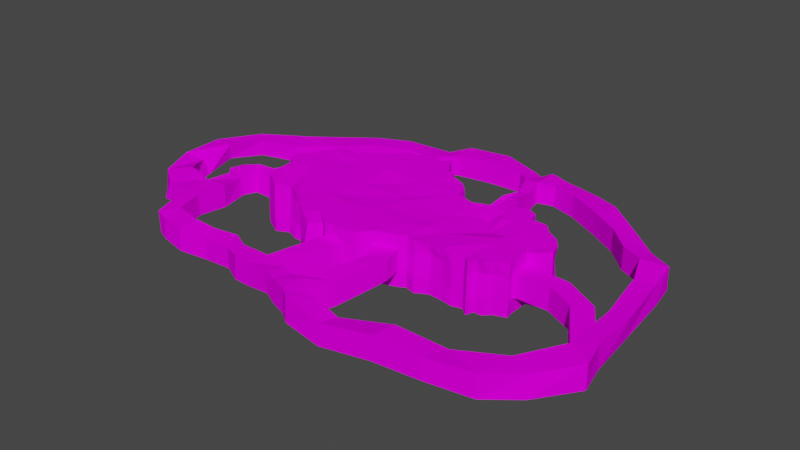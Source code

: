 # Source: cave.blend  (saved by Blender 2.91.10; exported with 4.5.12 LTS)
import bpy
from mathutils import Matrix  # noqa: F401  (used for matrix-valued properties, if any)

bpy.ops.wm.read_factory_settings(use_empty=True)
scene = bpy.context.scene
scene.name = 'Scene'

# ---- collections
col_collection = bpy.data.collections.new('Collection'); scene.collection.children.link(col_collection)

# ---- images (referenced by path relative to the original .blend; pixels are not part of the script)
import os
ASSET_DIR = os.environ.get("B2B_ASSET_DIR", "")  # directory of the original .blend (textures are referenced by path, not embedded)
HERE = os.path.dirname(os.path.abspath(__file__))  # packed textures are extracted next to this script under _unpacked/

def load_image(name, relpath, width, height, colorspace="sRGB"):
    """Load a texture the original file referenced (path relative to the .blend, or extracted next to this script)."""
    p = next((c for c in (os.path.join(HERE, relpath), os.path.join(ASSET_DIR, relpath)) if relpath and os.path.exists(c)), "")
    if p:
        img = bpy.data.images.load(p, check_existing=True)
        img.name = name
    else:  # same state as the original file: an image datablock whose file is absent (Cycles renders it pink)
        img = bpy.data.images.new(name, width, height)
        img.source = "FILE"
        img.filepath = "//" + (relpath or name)
    img.colorspace_settings.name = colorspace
    return img
img_rock_png = load_image('rock.png', 'rock.png', 1024, 1024, 'sRGB')

# ---- materials (node trees are filled in below, after node groups)
mat_rocks = bpy.data.materials.new('Rocks')
mat_rocks.alpha_threshold = 0.0
mat_rocks.use_transparent_shadow = False
mat_rocks.line_color = (0.0, 0.0, 0.0, 1.0)

# ---- material node trees
mat_rocks.use_nodes = True; mat_rocks.node_tree.nodes.clear()
_N = mat_rocks.node_tree.nodes; _L = mat_rocks.node_tree.links
n0 = _N.new('ShaderNodeOutputMaterial'); n0.name = 'Material Output'; n0.location = (300, 300)
n1 = _N.new('ShaderNodeBsdfPrincipled'); n1.name = 'Principled BSDF'; n1.location = (10, 300)
n1.distribution = 'GGX'
n1.subsurface_method = 'BURLEY'
n1.inputs[2].default_value = 1.0
n1.inputs[3].default_value = 1.45
n1.inputs[13].default_value = 0.0
n1.inputs[27].default_value = (0.0, 0.0, 0.0, 1.0)
n1.inputs[28].default_value = 1.0
n2 = _N.new('ShaderNodeTexImage'); n2.name = 'Image Texture'; n2.location = (-280, 280)
n2.image = img_rock_png
_L.new(n1.outputs[0], n0.inputs[0])
_L.new(n2.outputs[0], n1.inputs[0])
n0.is_active_output = True

# ---- world
world_world = bpy.data.worlds.new('World'); scene.world = world_world
world_world.use_nodes = True; world_world.node_tree.nodes.clear()
_N = world_world.node_tree.nodes; _L = world_world.node_tree.links
n0 = _N.new('ShaderNodeOutputWorld'); n0.name = 'World Output'; n0.location = (300, 300)
n1 = _N.new('ShaderNodeBackground'); n1.name = 'Background'; n1.location = (10, 300)
n1.inputs[0].default_value = (0.05088, 0.05088, 0.05088, 1.0)
_L.new(n1.outputs[0], n0.inputs[0])
n0.is_active_output = True
world_world.color = (0.05088, 0.05088, 0.05088)
world_world.use_sun_shadow = False
world_world.sun_shadow_jitter_overblur = 0.0

# ---- meshes
me_cube = bpy.data.meshes.new('Cube')
me_cube.from_pydata([(-126.3, -34.89, -8.643), (-0.2485, -72.36, -8.467), (83.64, -44.96, -8.64), (52.39, 35.39, -7.946), (6.239, 65.22, -5.849), (-106.7, 52.67, -8.569), (-35.28, -61.03, -8.642), (-75.33, -42.37, -8.712), (-138.0, 16.09, -8.643), (-63.47, 80.62, -8.623), (-15.05, 94.94, -8.643), (108.0, 51.13, -8.631), (156.3, 3.936, -8.515), (140.5, -33.09, -8.643), (112.1, -51.71, -8.642), (-92.76, 51.99, -8.502), (-88.59, 58.4, -8.435), (-80.58, 58.22, -8.036), (-73.96, 65.84, -8.179), (-66.74, 68.68, -7.94), (-63.56, 75.81, -8.408), (-38.82, 90.39, -8.602), (-34.9, 87.45, -8.475), (-24.19, 86.57, -8.421), (-18.25, 91.22, -8.603), (-6.681, 80.14, -8.182), (-2.501, 73.69, -6.721), (3.396, 71.53, -6.253), (21.66, 62.62, -7.77), (30.91, 56.18, -8.614), (33.3, 43.99, -8.679), (41.85, 49.27, -8.788), (53.12, 42.2, -8.244), (45.52, 68.23, -8.643), (62.26, 60.22, -8.652), (48.16, 88.4, -8.3), (64.95, 89.5, -8.625), (61.47, 114.2, -8.646), (45.3, 113.4, -8.635), (57.75, 131.8, -8.643), (41.8, 132.6, -8.643), (87.59, 50.11, -7.558), (73.97, 38.65, -8.181), (65.85, 37.37, -7.854), (110.9, 41.2, -8.065), (126.2, 39.49, -8.202), (134.4, 30.09, -8.093), (146.1, 24.76, -8.615), (96.97, 55.98, -8.061), (153.8, 15.04, -8.642), (147.5, -2.81, -8.636), (138.7, -6.206, -8.643), (179.9, -9.273, -8.128), (142.8, -24.23, -8.643), (139.0, -26.89, -8.643), (128.3, -37.54, -8.643), (122.6, -43.6, -8.643), (114.6, -44.52, -8.592), (105.0, -45.28, -8.573), (93.53, -46.08, -8.635), (69.6, -44.53, -8.643), (57.58, -50.86, -8.486), (47.83, -47.61, -8.363), (41.69, -51.32, -8.059), (21.19, -58.4, -8.257), (26.71, -72.44, -7.404), (46.45, -70.26, -7.081), (43.7, -87.39, -8.266), (29.78, -90.85, -5.858), (15.02, -116.4, -12.49), (34.21, -119.8, -13.3), (-0.1807, -130.6, -14.16), (11.43, -135.8, -14.22), (13.38, -69.97, -8.47), (-19.72, -72.81, -8.621), (-26.79, -67.74, -8.642), (-22.4, -89.8, -7.544), (-4.961, -92.57, -9.112), (-12.75, -126.7, -12.88), (-36.6, -123.5, -13.17), (-125.9, 24.38, -8.643), (-124.9, 33.31, -8.643), (-116.3, 40.99, -8.62), (-116.8, 48.2, -8.344), (-134.8, 2.689, -8.643), (-127.5, -2.415, -8.643), (-126.8, -18.1, -8.835), (-133.2, -26.32, -8.895), (-109.1, -44.78, -8.643), (-96.08, -38.3, -8.597), (-84.0, -41.56, -8.838), (-61.08, -60.43, -8.643), (-47.31, -70.74, -8.643), (-169.0, -4.967, -8.643), (-183.3, -12.94, -8.643), (-178.0, -34.62, -8.404), (-159.0, -19.83, -8.18), (-159.0, -19.83, -8.18), (-143.4, -20.0, -8.493), (-163.3, -33.44, -7.467), (-180.1, -60.18, -5.278), (-158.3, -60.12, -8.241), (-186.5, -27.3, -8.615), (-177.3, -88.67, -4.46), (-161.6, -87.88, -7.144), (-171.2, -116.2, -7.399), (-154.5, -114.1, -7.489), (171.4, -24.11, -8.423), (198.0, -36.75, -8.629), (211.4, -23.07, -8.23), (226.0, -81.76, -8.694), (243.2, -68.46, -8.911), (-151.8, -136.9, -7.736), (-163.6, -131.8, -7.745), (-128.0, -119.2, -11.19), (-128.1, -140.3, -10.43), (-104.3, -131.6, -14.67), (-58.54, -140.7, -12.97), (-41.97, -142.9, -11.85), (-107.8, -115.7, -14.48), (-84.14, -111.8, -14.71), (-67.29, -120.7, -14.86), (-4.828, -149.5, -11.4), (-16.88, -144.3, -9.292), (11.75, -155.3, -12.01), (-77.43, -130.7, -13.98), (23.79, -143.3, -14.87), (200.8, -116.1, -13.71), (159.3, -134.9, -15.37), (114.5, -141.8, -10.11), (65.14, -149.6, -17.85), (36.6, -145.3, -16.66), (249.9, -96.0, -8.643), (223.0, -129.3, -10.55), (193.6, -148.2, -13.19), (152.6, -158.3, -10.41), (111.0, -164.3, -8.776), (61.06, -167.6, -15.25), (22.85, -163.5, -11.63), (30.77, 140.8, -8.643), (-0.4631, 139.5, -8.643), (-36.75, 133.9, -8.643), (-49.16, 121.5, -8.643), (-50.18, 113.7, -8.635), (-75.18, 106.0, -6.248), (-84.69, 110.7, -3.826), (-114.9, 94.37, -2.115), (-140.7, 71.55, -4.485), (-165.2, 51.01, -3.815), (-206.5, 34.12, -0.883), (-225.9, 8.37, -1.342), (-225.6, -20.14, -8.334), (-212.4, -52.54, -6.617), (-212.4, -86.04, -6.353), (-233.0, -67.21, -7.67), (-246.1, -30.45, -8.274), (-245.4, 9.43, -7.927), (-221.5, 47.4, -3.433), (-174.9, 71.44, -2.564), (-150.4, 94.81, -6.554), (-123.4, 115.6, -3.153), (-92.98, 131.4, -5.161), (-54.56, 144.6, -8.643), (-38.94, 160.2, -8.643), (2.858, 166.6, -8.643), (39.89, 165.2, -7.942), (47.13, 159.8, -7.494), (57.44, 160.4, -8.35), (75.18, 151.9, -7.73), (73.51, 135.7, -8.643), (-194.2, -56.17, -5.019), (99.42, 127.4, -8.643), (115.7, 147.7, -8.503), (139.8, 132.2, -7.825), (133.0, 109.2, -8.643), (159.9, 92.98, -8.951), (166.6, 114.0, -7.157), (204.6, 86.55, -8.729), (227.8, 64.02, -8.654), (232.3, 37.56, -8.643), (238.0, -19.28, -9.3), (222.6, -41.47, -8.923), (219.9, -20.6, -7.862), (210.5, 34.74, -8.643), (202.2, 60.65, -8.643), (182.3, 70.54, -8.67), (104.0, -5.994, 26.26), (91.64, 25.42, 26.54), (92.28, 4.208, 22.15), (65.09, 40.27, 26.42), (69.55, 20.91, 23.25), (81.04, 21.32, 21.82), (73.07, 41.29, 26.59), (100.5, 29.04, 26.6), (110.9, 41.26, 26.6), (126.5, 39.99, 26.6), (85.48, 37.97, 26.59), (108.1, 50.96, 26.6), (145.7, 24.38, 26.6), (138.4, -6.291, 25.32), (148.0, -3.904, 26.38), (153.5, 14.71, 26.6), (126.3, 15.96, 26.6), (114.4, 4.249, 25.75), (139.0, -26.89, 26.6), (128.3, -37.55, 26.6), (83.66, -45.25, 26.34), (65.71, -26.45, 24.87), (69.58, -44.38, 26.46), (114.5, -43.57, 25.75), (93.66, -46.25, 25.23), (112.3, -13.07, 26.59), (105.1, -44.03, 24.47), (52.62, -23.27, 26.44), (47.8, -46.25, 26.04), (-4.474, -25.19, 25.43), (-19.72, -72.85, 26.6), (21.13, -59.26, 26.6), (36.67, -32.53, 26.6), (42.12, -50.65, 26.02), (0.3778, -73.8, 26.6), (-9.901, -54.86, 26.6), (13.46, -70.61, 26.6), (182.3, 70.49, 13.53), (202.5, 60.91, 13.1), (212.3, 35.36, 9.571), (222.3, -20.39, 9.59), (239.9, -19.05, 10.49), (230.5, 37.34, 9.352), (227.4, 63.85, 13.04), (201.7, 83.06, 8.507), (159.8, 92.87, 13.17), (165.7, 112.7, 10.0), (139.6, 131.8, 12.88), (133.0, 109.2, 13.62), (99.42, 127.4, 13.62), (73.48, 138.8, 10.3), (114.5, 145.1, 10.07), (75.15, 152.1, 11.41), (57.25, 158.6, 11.45), (46.6, 154.3, 6.692), (38.57, 159.1, 6.643), (2.957, 165.1, 12.15), (-38.12, 158.6, 11.91), (-51.99, 141.5, 9.114), (-92.28, 129.6, 13.83), (-122.0, 113.2, 14.78), (-149.6, 94.0, 14.24), (-175.1, 71.86, 15.33), (-220.5, 46.08, 14.41), (-244.9, 9.145, 13.76), (-245.8, -30.45, 12.4), (-231.2, -65.96, 11.12), (-210.1, -81.37, 9.225), (-194.4, -56.04, 14.74), (-211.8, -52.0, 14.11), (-232.4, -21.41, 5.446), (-222.5, 5.963, 15.49), (-206.3, 33.6, 14.66), (-165.7, 52.16, 14.03), (-139.1, 69.98, 15.36), (-114.1, 92.92, 16.2), (-83.28, 111.3, 13.84), (-50.5, 113.9, 13.1), (-49.85, 121.7, 12.09), (31.23, 142.8, 10.48), (23.13, -162.7, 11.85), (61.05, -165.1, 3.888), (110.9, -163.5, 13.29), (152.6, -158.2, 9.561), (193.5, -148.0, 8.431), (220.9, -126.7, 8.594), (249.9, -96.0, 13.62), (37.2, -144.3, 7.12), (65.29, -149.3, 3.154), (114.4, -140.5, 12.19), (159.3, -134.9, 7.046), (200.6, -115.9, 9.385), (12.05, -154.6, 11.78), (-17.44, -145.6, 11.95), (-4.506, -148.3, 10.85), (-67.46, -121.2, 8.38), (-84.19, -112.7, 8.384), (-107.8, -117.1, 8.743), (-41.76, -140.9, 9.317), (-58.17, -139.5, 9.026), (-77.29, -130.8, 6.657), (-104.6, -131.3, 6.259), (-128.1, -138.7, 11.15), (-151.5, -135.6, 11.35), (-127.9, -119.9, 12.08), (226.0, -81.76, 13.61), (223.3, -41.72, 10.11), (242.2, -68.57, 12.25), (197.8, -36.84, 13.51), (171.5, -23.32, 13.05), (-37.12, 134.7, 11.24), (-0.4631, 139.5, 13.62), (-163.9, -132.0, 13.31), (-170.3, -116.0, 12.93), (-154.8, -114.6, 12.66), (-178.0, -89.08, 13.0), (-162.3, -88.32, 13.72), (-158.4, -60.22, 13.47), (-180.3, -61.03, 13.19), (-160.9, -17.05, 5.059), (-160.9, -17.05, 5.059), (-165.6, -32.86, 8.612), (-178.2, -35.01, 12.0), (-185.4, -28.19, 12.28), (-182.1, -13.88, 11.94), (-168.9, -4.891, 12.9), (-61.08, -60.43, 13.62), (-96.42, -36.19, 12.27), (-109.0, -44.1, 13.43), (-126.5, -18.06, 13.28), (-143.7, -17.11, 8.89), (-127.5, -2.415, 13.62), (-134.8, 2.693, 13.61), (-116.3, 40.97, 13.62), (-124.9, 33.31, 13.62), (-125.9, 24.38, 13.62), (-138.0, 16.09, 13.62), (-13.06, -126.8, 8.958), (-36.63, -123.0, 10.11), (-23.82, -89.21, 13.43), (-19.44, -72.52, 13.63), (-4.731, -92.94, 13.51), (-0.0437, -72.84, 13.56), (24.4, -142.5, 9.195), (11.52, -134.3, 10.49), (0.2023, -130.5, 8.495), (15.55, -115.9, 10.93), (34.91, -119.1, 10.31), (44.04, -87.31, 13.56), (27.9, -89.97, 13.41), (28.12, -72.7, 12.17), (48.22, -70.41, 13.64), (42.29, -50.98, 13.4), (47.93, -46.46, 13.35), (57.34, -48.86, 13.46), (68.74, -41.31, 13.59), (104.5, -44.3, 12.66), (121.0, -40.75, 13.59), (127.5, -35.94, 13.61), (142.7, -24.1, 13.63), (180.1, -8.523, 13.41), (211.6, -23.63, 11.02), (138.8, -6.365, 13.48), (147.7, -3.172, 13.64), (143.3, 22.1, 13.63), (134.4, 30.27, 13.62), (126.5, 39.99, 13.62), (110.9, 41.16, 13.62), (108.2, 50.17, 13.62), (74.52, 37.29, 13.54), (88.54, 47.17, 13.62), (97.62, 53.33, 13.62), (57.48, 131.9, 12.22), (43.01, 133.4, 10.69), (61.55, 114.2, 8.861), (48.94, 113.8, 6.816), (49.1, 88.42, 12.4), (65.13, 89.49, 13.45), (49.28, 67.69, 8.948), (61.95, 60.37, 11.47), (42.0, 47.56, 9.789), (33.72, 42.43, 11.46), (31.2, 55.26, 11.57), (22.04, 63.69, 12.91), (-1.755, 74.74, 13.62), (-6.54, 80.32, 13.62), (-24.08, 87.04, 13.62), (-35.16, 87.25, 13.37), (-39.3, 89.41, 13.18), (-72.58, 108.5, 11.69), (-67.21, 69.92, 13.44), (-75.17, 67.41, 13.63), (-81.34, 59.22, 13.62), (-88.82, 58.73, 13.62), (-92.8, 52.09, 13.62), (111.0, -49.46, 12.95), (113.0, -41.65, 13.19), (140.4, -33.02, 13.62), (139.0, -26.84, 13.62), (156.6, 3.54, 13.62), (152.0, 13.46, 13.62), (-83.9, -41.27, 13.07), (-75.33, -42.52, 13.4), (-59.82, 79.76, 12.09), (-61.44, 75.73, 12.7), (21.34, -59.21, 13.38), (13.43, -70.33, 13.45), (52.97, 40.68, 10.75), (-15.05, 94.94, 13.62), (-18.23, 91.3, 13.62), (83.67, -44.29, 13.62), (93.63, -46.96, 13.29), (4.625, 73.41, 13.62), (7.753, 67.68, 13.59), (-26.27, -66.41, 13.63), (-116.7, 48.0, 13.64), (-106.6, 52.62, 13.62), (65.87, 36.54, 12.96), (52.48, 34.24, 11.71), (-132.3, -26.31, 12.68), (-125.0, -34.41, 12.85), (-35.54, -57.89, 13.65), (-46.92, -65.72, 13.67), (-47.31, -70.74, -22.92), (-35.28, -61.04, -22.92), (-126.3, -34.89, -22.92), (-133.2, -27.3, -22.92), (52.54, 35.83, -22.0), (65.3, 40.36, -21.59), (-106.6, 52.63, -22.86), (-116.7, 48.06, -22.82), (-26.64, -67.35, -22.56), (4.568, 62.91, -16.03), (1.701, 69.22, -16.01), (93.56, -47.52, -22.87), (83.65, -45.54, -22.92), (-18.21, 91.18, -22.71), (-15.04, 94.93, -22.9), (13.46, -70.55, -22.9), (21.15, -59.0, -22.81), (-63.89, 76.3, -21.81), (-63.66, 80.89, -22.63), (-75.75, -43.84, -22.92), (-84.52, -44.46, -22.86), (154.0, 15.11, -22.92), (156.9, 3.108, -22.92), (139.0, -26.89, -22.92), (140.5, -33.09, -22.92), (114.7, -44.24, -22.57), (112.1, -51.67, -22.82), (-92.62, 51.7, -22.28), (-88.5, 58.13, -21.9), (-80.44, 57.86, -20.5), (-74.57, 66.64, -20.74), (-67.31, 69.51, -20.32), (-38.75, 90.45, -22.71), (-34.8, 87.47, -22.44), (-24.1, 86.51, -22.31), (-7.183, 79.49, -20.31), (-3.816, 71.96, -16.21), (21.85, 62.8, -21.61), (31.4, 56.74, -22.91), (33.29, 44.04, -22.92), (97.38, 55.69, -21.1), (87.59, 50.67, -20.04), (73.17, 41.45, -21.21), (108.2, 51.0, -22.53), (110.7, 40.88, -20.58), (125.2, 38.01, -21.02), (133.3, 28.46, -20.96), (146.1, 24.61, -22.6), (148.2, -4.162, -22.92), (139.0, -6.791, -22.92), (128.3, -37.55, -22.88), (122.6, -43.53, -22.84), (105.1, -45.64, -22.52), (69.62, -44.58, -22.91), (57.81, -50.96, -22.92), (48.24, -47.77, -22.92), (42.42, -51.58, -22.86), (0.3763, -73.8, -22.92), (-138.0, 16.09, -22.92), (-125.9, 24.37, -22.73), (-124.9, 33.31, -22.92), (-116.3, 40.97, -22.81), (-134.8, 2.689, -22.92), (-127.5, -2.415, -22.92), (-126.8, -18.37, -22.92), (-109.1, -44.76, -22.9), (-96.29, -39.69, -22.41), (-61.08, -60.43, -22.92), (-19.3, -71.71, -21.88), (-109.9, 3.796, -21.15), (-107.4, 19.69, -17.98), (-97.56, 29.15, -17.4), (-87.25, 41.22, -20.59), (-74.03, 33.79, -22.1), (-50.09, 41.48, -21.42), (-30.96, 41.17, -22.12), (-28.08, 26.49, -22.92), (-43.71, 4.158, -22.92), (-30.64, -16.58, -22.26), (-59.03, -26.15, -22.92), (-88.06, -15.3, -22.92), (-75.61, 1.287, -19.85), (-1.607, 10.86, -21.94), (6.688, 3.52, -19.43), (51.38, 5.111, -15.26), (69.67, 21.21, -15.88), (-7.03, 39.89, -22.92), (-9.303, 59.11, -15.38), (-19.04, 70.5, -15.76), (-37.98, 68.73, -19.78), (-56.9, 58.39, -17.44), (-4.478, -25.19, -22.59), (-29.84, -35.72, -22.92), (-9.901, -54.86, -22.92), (36.67, -32.53, -22.92), (52.62, -23.28, -21.52), (65.7, -26.47, -20.61), (104.1, -6.031, -19.8), (112.3, -13.09, -19.54), (114.6, 4.352, -19.36), (125.8, 15.15, -19.29), (92.22, 4.174, -19.31), (92.31, 26.35, -14.8), (81.46, 21.88, -14.67), (86.14, 38.1, -17.98), (100.9, 29.54, -15.83), (51.68, 5.081, 23.94), (6.683, 3.509, 25.25), (-30.66, -16.6, 24.18), (-1.615, 10.89, 24.42), (-81.37, 59.27, 26.6), (-92.8, 52.09, 26.6), (-57.43, 59.03, 26.6), (-68.02, 70.42, 26.58), (-74.02, 33.83, 25.99), (-87.42, 41.48, 26.58), (-38.9, 90.39, 26.49), (-37.86, 68.63, 26.6), (-63.42, 76.37, 26.38), (-1.755, 74.74, 26.6), (7.663, 67.58, 26.45), (-8.306, 60.3, 26.6), (33.15, 42.92, 25.22), (21.51, 63.24, 25.3), (-7.034, 39.89, 26.3), (-18.69, 70.55, 26.6), (-6.54, 80.32, 26.6), (-18.23, 91.3, 26.6), (-24.08, 87.05, 26.6), (-28.1, 26.56, 23.17), (-30.95, 41.16, 25.48), (52.4, 36.07, 25.94), (-124.5, -33.41, 24.72), (-126.6, -18.29, 26.46), (-109.7, 3.839, 26.6), (-107.2, 19.79, 26.55), (-75.61, 1.289, 26.22), (-88.06, -15.3, 26.6), (-96.13, -35.83, 22.67), (-108.7, -43.69, 25.36), (-43.71, 4.161, 25.22), (-75.39, -43.19, 25.73), (-84.16, -42.72, 25.34), (-59.03, -26.15, 26.18), (-97.63, 29.04, 25.16), (-50.09, 41.48, 26.6), (-124.9, 33.31, 26.6), (-125.9, 24.38, 26.6), (-106.6, 52.62, 26.6), (-116.3, 40.97, 26.6), (-127.5, -2.415, 26.6), (-134.8, 2.689, 26.6), (-29.84, -35.72, 26.6), (-35.29, -61.0, 26.6), (-61.08, -60.43, 26.6), (134.8, 30.74, 26.6), (86.86, 51.05, 26.6), (57.55, -49.52, 26.1), (-26.79, -67.74, 26.6), (-34.81, 87.93, 26.55), (-62.43, 80.61, 26.16), (-47.32, -70.27, 26.6), (-132.2, -26.9, 25.98), (-138.0, 16.09, 26.6), (-116.6, 47.99, 26.6), (111.9, -50.25, 25.22), (122.6, -43.55, 26.57), (140.5, -33.09, 26.6), (156.8, 3.154, 26.6), (96.8, 55.81, 26.6), (30.29, 55.22, 24.63), (4.622, 73.4, 26.59), (-15.05, 94.94, 26.6), (-75.48, 67.77, 26.6), (-88.82, 58.73, 26.6), (23.74, 4.105, 24.75), (45.03, -11.59, 25.12)], [], [(191, 188, 190), (78, 123, 122, 71), (86, 85, 93, 97, 98), (97, 93, 94, 102, 95, 99, 96), (99, 95, 100, 101), (101, 100, 103, 104), (104, 103, 105, 106), (106, 105, 113, 112), (112, 115, 114, 106), (114, 115, 116, 119), (119, 116, 125, 120), (121, 117, 118, 79), (1, 74, 76, 77), (30, 3, 32, 31), (51, 54, 53, 107, 52), (63, 64, 65, 66), (78, 79, 118, 123), (72, 71, 122, 124), (66, 65, 68, 67), (67, 68, 69, 70), (70, 69, 71, 72), (77, 76, 79, 78), (120, 125, 117, 121), (72, 124, 126, 70), (124, 138, 131, 126), (131, 138, 137, 130), (130, 137, 136, 129), (129, 136, 135, 128), (128, 135, 134, 127), (127, 134, 133, 110), (132, 111, 110, 133), (145, 144, 143, 142), (52, 107, 108, 109), (109, 108, 110, 111, 181), (9, 21, 143, 144), (168, 167, 39, 169, 171, 172), (39, 167, 166, 40), (40, 166, 165, 139), (139, 165, 164, 140), (140, 164, 163, 141), (141, 163, 162, 142), (142, 162, 161, 145), (145, 161, 160, 146), (146, 160, 159, 147), (147, 159, 158, 148), (148, 158, 157, 149), (149, 157, 156, 150), (150, 156, 155, 151), (151, 155, 154, 152), (153, 170, 152, 154), (100, 170, 153, 103), (175, 185, 177, 176), (177, 185, 184, 178), (178, 184, 183, 179), (179, 183, 182, 180), (181, 111, 180, 182), (172, 171, 174, 173), (173, 174, 175, 176), (540, 189, 190), (523, 554, 549, 545), (191, 196, 187), (196, 192, 565), (192, 190, 189), (534, 530, 539, 526), (196, 193, 187), (202, 195, 564), (194, 195, 202), (199, 204, 211, 203), (198, 202, 564), (202, 199, 203), (539, 530, 533, 538), (200, 201, 577), (201, 202, 198), (531, 518, 533, 532), (203, 211, 186), (211, 204, 205), (575, 209, 205), (205, 209, 211), (207, 208, 566), (207, 206, 208), (212, 209, 574), (206, 211, 210), (210, 211, 212), (563, 552, 561, 562), (213, 214, 218), (521, 554, 523, 519), (215, 221, 561), (221, 216, 567), (217, 218, 219), (219, 218, 214), (220, 221, 222), (222, 221, 217), (207, 566, 214, 213), (85, 86, 473, 472), (18, 17, 438, 439), (44, 11, 452, 453), (64, 63, 465, 425), (17, 16, 437, 438), (42, 43, 414, 451), (16, 15, 436, 437), (41, 42, 451, 450), (15, 5, 415, 436), (48, 41, 450, 449), (14, 57, 434, 435), (91, 92, 409, 476), (13, 54, 432, 433), (7, 91, 476, 428), (12, 49, 430, 431), (89, 90, 429, 475), (90, 7, 428, 429), (63, 62, 464, 465), (88, 89, 475, 474), (9, 20, 426, 427), (62, 61, 463, 464), (0, 88, 474, 411), (54, 51, 458, 432), (73, 64, 425, 424), (61, 60, 462, 463), (86, 87, 412, 473), (60, 2, 421, 462), (10, 24, 422, 423), (59, 58, 461, 420), (84, 85, 472, 471), (2, 59, 420, 421), (58, 14, 435, 461), (8, 84, 471, 467), (4, 27, 419, 418), (74, 1, 466, 477), (57, 56, 460, 434), (83, 82, 470, 416), (6, 75, 417, 410), (75, 74, 477, 417), (30, 29, 447, 448), (56, 55, 459, 460), (82, 81, 469, 470), (5, 83, 416, 415), (29, 28, 446, 447), (55, 13, 433, 459), (81, 80, 468, 469), (43, 3, 413, 414), (28, 4, 418, 446), (80, 8, 467, 468), (87, 0, 411, 412), (27, 26, 445, 419), (92, 6, 410, 409), (26, 25, 444, 445), (25, 10, 423, 444), (51, 50, 457, 458), (24, 23, 443, 422), (50, 12, 431, 457), (23, 22, 442, 443), (49, 47, 456, 430), (21, 9, 427, 441), (3, 30, 448, 413), (22, 21, 441, 442), (11, 48, 449, 452), (47, 46, 455, 456), (1, 73, 424, 466), (20, 19, 440, 426), (46, 45, 454, 455), (19, 18, 439, 440), (45, 44, 453, 454), (66, 337, 338, 63), (112, 289, 288, 115), (12, 385, 386, 49), (63, 338, 339, 62), (90, 387, 388, 7), (124, 278, 266, 138), (62, 339, 340, 61), (113, 298, 289, 112), (9, 389, 390, 20), (138, 266, 267, 137), (61, 340, 341, 60), (114, 290, 300, 106), (73, 392, 391, 64), (137, 267, 268, 136), (60, 341, 396, 2), (3, 404, 393, 32), (136, 268, 269, 135), (59, 397, 342, 58), (108, 294, 291, 110), (10, 394, 395, 24), (135, 269, 270, 134), (58, 342, 381, 14), (2, 396, 397, 59), (134, 270, 271, 133), (57, 382, 343, 56), (107, 295, 294, 108), (4, 399, 398, 27), (133, 271, 272, 132), (56, 343, 344, 55), (141, 296, 297, 140), (6, 407, 400, 75), (132, 272, 293, 111), (55, 344, 383, 13), (39, 358, 236, 169), (105, 299, 298, 113), (5, 402, 401, 83), (131, 273, 329, 126), (54, 384, 345, 53), (172, 237, 238, 168), (103, 301, 299, 105), (43, 403, 404, 3), (130, 274, 273, 131), (52, 346, 348, 51), (168, 238, 239, 167), (106, 300, 302, 104), (87, 405, 406, 0), (129, 275, 274, 130), (109, 347, 346, 52), (167, 239, 240, 166), (92, 408, 407, 6), (128, 276, 275, 129), (51, 348, 349, 50), (166, 240, 241, 165), (94, 310, 309, 102), (127, 277, 276, 128), (50, 349, 385, 12), (165, 241, 242, 164), (104, 302, 303, 101), (110, 291, 277, 127), (49, 386, 350, 47), (164, 242, 243, 163), (101, 303, 307, 99), (11, 354, 357, 48), (163, 243, 244, 162), (95, 308, 304, 100), (47, 350, 351, 46), (162, 244, 245, 161), (97, 305, 316, 98), (46, 351, 352, 45), (161, 245, 246, 160), (96, 306, 305, 97), (116, 287, 286, 125), (45, 352, 353, 44), (160, 246, 247, 159), (99, 307, 306, 96), (44, 353, 354, 11), (159, 247, 248, 158), (102, 309, 308, 95), (42, 355, 403, 43), (158, 248, 249, 157), (93, 311, 310, 94), (41, 356, 355, 42), (157, 249, 250, 156), (85, 317, 311, 93), (48, 357, 356, 41), (156, 250, 251, 155), (91, 312, 408, 92), (122, 280, 278, 124), (155, 251, 252, 154), (7, 388, 312, 91), (37, 360, 358, 39), (154, 252, 253, 153), (89, 313, 387, 90), (118, 284, 279, 123), (40, 359, 361, 38), (153, 253, 301, 103), (88, 314, 313, 89), (36, 363, 360, 37), (100, 304, 254, 170), (0, 406, 314, 88), (175, 231, 223, 185), (38, 361, 362, 35), (152, 255, 256, 151), (86, 315, 405, 87), (185, 223, 224, 184), (123, 279, 280, 122), (35, 362, 364, 33), (151, 256, 257, 150), (98, 316, 315, 86), (184, 224, 225, 183), (71, 331, 323, 78), (34, 365, 363, 36), (150, 257, 258, 149), (84, 318, 317, 85), (183, 225, 226, 182), (33, 364, 366, 31), (149, 258, 259, 148), (8, 322, 318, 84), (182, 226, 292, 181), (75, 400, 326, 74), (32, 393, 365, 34), (148, 259, 260, 147), (83, 401, 319, 82), (181, 292, 347, 109), (79, 324, 281, 121), (31, 366, 367, 30), (147, 260, 261, 146), (82, 319, 320, 81), (111, 293, 227, 180), (30, 367, 368, 29), (146, 261, 262, 145), (81, 320, 321, 80), (180, 227, 228, 179), (29, 368, 369, 28), (80, 321, 322, 8), (179, 228, 229, 178), (28, 369, 399, 4), (143, 263, 264, 142), (178, 229, 230, 177), (27, 398, 370, 26), (145, 262, 375, 144), (78, 323, 327, 77), (177, 230, 232, 176), (26, 370, 371, 25), (76, 325, 324, 79), (25, 371, 394, 10), (74, 326, 325, 76), (174, 234, 231, 175), (24, 395, 372, 23), (21, 374, 263, 143), (176, 232, 233, 173), (23, 372, 373, 22), (142, 264, 296, 141), (77, 327, 328, 1), (173, 233, 237, 172), (22, 373, 374, 21), (1, 328, 392, 73), (171, 235, 234, 174), (144, 375, 389, 9), (53, 345, 295, 107), (126, 329, 333, 70), (169, 236, 235, 171), (20, 390, 376, 19), (139, 265, 359, 40), (69, 332, 331, 71), (19, 376, 377, 18), (170, 254, 255, 152), (121, 281, 282, 120), (18, 377, 378, 17), (140, 297, 265, 139), (68, 335, 332, 69), (120, 282, 283, 119), (17, 378, 379, 16), (70, 333, 334, 67), (119, 283, 290, 114), (16, 379, 380, 15), (67, 334, 337, 66), (117, 285, 284, 118), (15, 380, 402, 5), (65, 336, 335, 68), (125, 286, 285, 117), (14, 381, 382, 57), (64, 391, 336, 65), (115, 288, 287, 116), (13, 383, 384, 54), (383, 344, 205, 576), (369, 368, 579, 532), (401, 402, 557, 573), (320, 319, 558, 555), (344, 343, 575, 205), (368, 367, 531, 579), (326, 400, 567, 216), (400, 407, 562, 567), (319, 401, 573, 558), (343, 382, 209, 575), (328, 326, 216, 220), (398, 399, 529, 580), (318, 322, 572, 560), (381, 342, 212, 574), (397, 396, 206, 210), (317, 318, 560, 559), (342, 397, 210, 212), (395, 394, 581, 536), (396, 341, 208, 206), (405, 315, 542, 571), (341, 340, 566, 208), (391, 392, 222, 217), (348, 384, 204, 199), (314, 406, 541, 548), (340, 339, 214, 566), (390, 389, 569, 527), (313, 314, 548, 547), (339, 338, 219, 214), (388, 387, 551, 550), (387, 313, 547, 551), (386, 385, 577, 201), (312, 388, 550, 563), (384, 383, 576, 204), (408, 312, 563, 570), (382, 381, 574, 209), (356, 357, 578, 565), (402, 380, 520, 557), (355, 356, 565, 192), (380, 379, 583, 520), (403, 355, 192, 189), (379, 378, 519, 583), (338, 391, 217, 219), (354, 353, 194, 197), (378, 377, 582, 519), (315, 317, 559, 542), (353, 352, 195, 194), (377, 376, 522, 582), (352, 351, 564, 195), (376, 390, 527, 522), (392, 328, 220, 222), (351, 350, 198, 564), (357, 354, 197, 578), (374, 373, 568, 525), (367, 404, 540, 531), (350, 386, 201, 198), (389, 374, 525, 569), (373, 372, 537, 568), (385, 349, 200, 577), (372, 395, 536, 537), (349, 348, 199, 200), (394, 371, 535, 581), (371, 370, 528, 535), (407, 408, 570, 562), (370, 398, 580, 528), (406, 405, 571, 541), (322, 321, 556, 572), (399, 369, 532, 529), (404, 403, 189, 540), (233, 232, 231, 234), (237, 233, 234, 235), (292, 226, 227, 293), (228, 227, 226, 225), (229, 228, 225, 224), (230, 229, 224, 223), (231, 232, 230, 223), (304, 301, 253, 254), (253, 252, 255, 254), (256, 255, 252, 251), (257, 256, 251, 250), (258, 257, 250, 249), (259, 258, 249, 248), (260, 259, 248, 247), (261, 260, 247, 246), (262, 261, 246, 245), (264, 262, 245, 244), (296, 264, 244, 243), (297, 296, 243, 242), (265, 297, 242, 241), (359, 265, 241, 240), (358, 359, 240, 239), (238, 237, 235, 236, 358, 239), (389, 375, 263, 374), (347, 292, 293, 291, 294), (346, 347, 294, 295), (262, 264, 263, 375), (272, 271, 291, 293), (277, 291, 271, 270), (276, 277, 270, 269), (275, 276, 269, 268), (274, 275, 268, 267), (273, 274, 267, 266), (278, 329, 273, 266), (330, 333, 329, 278), (282, 281, 285, 286), (327, 323, 324, 325), (333, 330, 331, 332), (334, 333, 332, 335), (337, 334, 335, 336), (330, 278, 280, 331), (323, 279, 284, 324), (338, 337, 336, 391), (348, 346, 295, 345, 384), (367, 366, 364, 362, 361, 359, 358, 360, 363, 365, 393, 404), (328, 327, 325, 326), (281, 324, 284, 285), (283, 282, 286, 287), (290, 283, 287, 288), (289, 300, 290, 288), (300, 289, 298, 299), (302, 300, 299, 301), (303, 302, 301, 304), (307, 303, 304, 308), (305, 306, 307, 308, 309, 310, 311), (315, 316, 305, 311, 317), (323, 331, 280, 279), (321, 320, 555, 556), (501, 487, 488), (488, 428, 476), (481, 436, 415), (485, 491, 495), (496, 418, 445), (438, 437, 436), (490, 479, 478, 489), (459, 433, 432), (461, 434, 507), (502, 477, 466), (476, 409, 410), (501, 500, 487), (470, 480, 481, 415), (471, 472, 468), (509, 453, 514, 508), (445, 444, 497, 496), (512, 513, 451, 494), (468, 467, 471), (469, 468, 479), (415, 416, 470), (498, 497, 443, 442), (486, 485, 483), (485, 484, 483), (505, 421, 507, 506), (482, 481, 480), (430, 509, 458, 457), (489, 475, 429), (428, 489, 429), (482, 480, 490), (474, 475, 473), (470, 469, 479, 480), (443, 497, 444, 422), (490, 480, 479), (478, 472, 473), (473, 412, 411), (411, 474, 473), (500, 492, 491, 487), (491, 492, 448), (486, 490, 488, 487), (493, 494, 413), (428, 488, 490, 489), (452, 449, 450, 513), (426, 440, 499, 498), (503, 493, 492, 500), (513, 514, 453, 452), (444, 423, 422), (478, 479, 468, 472), (496, 495, 418), (446, 448, 447), (486, 487, 491, 485), (418, 419, 445), (446, 418, 495), (478, 473, 475, 489), (439, 438, 499, 440), (498, 442, 441), (510, 508, 514, 511), (481, 482, 438), (417, 502, 501, 410), (436, 481, 438), (441, 427, 426, 498), (413, 448, 492, 493), (503, 504, 493), (504, 505, 493), (500, 502, 425, 503), (506, 510, 505), (510, 506, 508), (499, 483, 484, 498), (494, 493, 505, 510), (511, 512, 510), (512, 494, 510), (413, 494, 414), (482, 490, 486, 483), (512, 511, 513), (513, 450, 451), (451, 414, 494), (497, 498, 484, 496), (513, 511, 514), (509, 455, 454), (453, 509, 454), (458, 508, 507, 432), (456, 455, 509), (509, 508, 458), (484, 485, 495, 496), (457, 431, 430), (430, 456, 509), (448, 446, 495, 491), (508, 506, 507), (507, 459, 432), (460, 459, 434), (459, 507, 434), (505, 463, 462), (505, 462, 421), (461, 435, 434), (421, 420, 507), (420, 461, 507), (476, 410, 501, 488), (504, 503, 464), (499, 438, 482, 483), (500, 501, 502), (502, 417, 477), (425, 465, 503), (465, 464, 503), (466, 424, 502), (424, 425, 502), (505, 504, 464, 463), (187, 188, 191), (190, 188, 207, 515), (521, 526, 539, 554), (188, 203, 186), (186, 207, 188), (215, 218, 217, 221), (213, 515, 207), (218, 585, 515, 213), (540, 515, 584, 516, 531), (525, 526, 527, 569), (520, 519, 524), (567, 562, 561, 221), (524, 519, 523), (188, 187, 193, 203), (526, 525, 568), (582, 522, 521, 519), (543, 546, 547, 542), (532, 533, 529), (529, 528, 580), (549, 538, 518, 517), (532, 579, 531), (530, 529, 533), (543, 559, 556, 544), (535, 536, 581), (196, 197, 194, 193), (218, 215, 516, 584, 585), (527, 526, 521, 522), (197, 196, 565, 578), (550, 546, 545, 552), (515, 540, 190), (549, 517, 552, 545), (518, 531, 516), (215, 517, 518, 516), (541, 542, 548), (542, 541, 571), (543, 542, 559), (545, 544, 553), (537, 536, 535, 534), (558, 553, 544, 555), (548, 542, 547), (523, 545, 553), (550, 551, 546), (546, 551, 547), (201, 200, 199, 202), (523, 553, 524), (207, 186, 211, 206), (538, 554, 539), (549, 554, 538), (526, 568, 537, 534), (557, 558, 573), (555, 544, 556), (556, 560, 572), (191, 190, 192, 196), (528, 530, 534, 535), (202, 203, 193, 194), (560, 556, 559), (558, 557, 524, 553), (561, 517, 215), (563, 562, 570), (221, 220, 216), (212, 211, 209), (205, 204, 576), (545, 546, 543, 544), (519, 520, 583), (530, 528, 529), (538, 533, 518), (524, 557, 520), (552, 563, 550), (561, 552, 517), (585, 584, 515), (31, 32, 34, 36, 37, 39, 40, 38, 35, 33)])
_uv = me_cube.uv_layers.new(name='UVMap')
_uv.uv.foreach_set('vector', [-3.427, 0.9015, -3.902, 0.1779, -2.941, 0.8843, -0.5392, -5.357, -0.7139, -6.099, -0.2041, -6.323, -0.007639, -5.522, -5.362, -0.7652, -5.391, -0.1021, -7.144, -0.21, -6.724, -0.8384, -6.064, -0.8457, -6.724, -0.8384, -7.144, -0.21, -7.751, -0.5472, -7.887, -1.154, -7.528, -1.464, -6.903, -1.414, -6.724, -0.8384, -6.903, -1.414, -7.528, -1.464, -7.616, -2.545, -6.692, -2.542, -6.692, -2.542, -7.616, -2.545, -7.497, -3.749, -6.834, -3.716, -6.834, -3.716, -7.497, -3.749, -7.241, -4.915, -6.534, -4.826, -6.534, -4.826, -7.241, -4.915, -6.919, -5.572, -6.417, -5.787, -6.417, -5.787, -5.416, -5.932, -5.413, -5.042, -6.534, -4.826, -5.413, -5.042, -5.416, -5.932, -4.41, -5.564, -4.56, -4.89, -4.56, -4.89, -4.41, -5.564, -3.274, -5.529, -3.558, -4.726, -2.845, -5.104, -2.475, -5.951, -1.775, -6.042, -1.547, -5.221, -0.01051, -3.06, -0.8337, -3.079, -0.9471, -3.797, -0.2098, -3.914, 1.408, 1.86, 2.215, 1.496, 2.246, 1.784, 1.77, 2.083, 5.865, -0.2624, 5.878, -1.137, 6.037, -1.024, 7.248, -1.02, 7.608, -0.3921, 1.763, -2.17, 0.8959, -2.47, 1.129, -3.063, 1.964, -2.971, -0.5392, -5.357, -1.547, -5.221, -1.775, -6.042, -0.7139, -6.099, 0.4832, -5.743, -0.007639, -5.522, -0.2041, -6.323, 0.4966, -6.568, 1.964, -2.971, 1.129, -3.063, 1.259, -3.841, 1.848, -3.695, 1.848, -3.695, 1.259, -3.841, 0.6352, -4.923, 1.447, -5.065, 1.447, -5.065, 0.6352, -4.923, -0.007639, -5.522, 0.4832, -5.743, -0.2098, -3.914, -0.9471, -3.797, -1.547, -5.221, -0.5392, -5.357, -3.558, -4.726, -3.274, -5.529, -2.475, -5.951, -2.845, -5.104, 0.4832, -5.743, 0.4966, -6.568, 1.006, -6.061, 1.447, -5.065, 0.4966, -6.568, 0.9662, -6.913, 1.548, -6.145, 1.006, -6.061, 1.548, -6.145, 0.9662, -6.913, 2.582, -7.085, 2.755, -6.326, 2.755, -6.326, 2.582, -7.085, 4.694, -6.945, 4.843, -5.995, 4.843, -5.995, 4.694, -6.945, 6.451, -6.692, 6.736, -5.703, 6.736, -5.703, 6.451, -6.692, 8.188, -6.268, 8.489, -4.909, 8.489, -4.909, 8.188, -6.268, 9.429, -5.469, 9.555, -3.457, 10.57, -4.059, 10.28, -2.895, 9.555, -3.457, 9.429, -5.469, -3.581, 4.68, -3.179, 4.484, -2.122, 4.809, -2.078, 5.139, 7.608, -0.3921, 7.248, -1.02, 8.37, -1.554, 8.937, -0.9756, 8.937, -0.9756, 8.37, -1.554, 9.555, -3.457, 10.28, -2.895, 9.414, -1.754, -2.684, 3.409, -1.642, 3.822, -2.122, 4.809, -3.179, 4.484, 3.179, 6.423, 2.429, 6.783, 2.442, 5.572, 3.108, 5.737, 4.204, 5.387, 4.892, 6.244, 2.442, 5.572, 2.429, 6.783, 1.993, 6.755, 1.767, 5.605, 1.767, 5.605, 1.993, 6.755, 1.687, 6.984, 1.301, 5.955, 1.301, 5.955, 1.687, 6.984, 0.1208, 7.046, -0.01958, 5.897, -0.01958, 5.897, 0.1208, 7.046, -1.647, 6.774, -1.554, 5.664, -1.554, 5.664, -1.647, 6.774, -2.307, 6.114, -2.078, 5.139, -2.078, 5.139, -2.307, 6.114, -3.932, 5.554, -3.581, 4.68, -3.581, 4.68, -3.932, 5.554, -5.219, 4.886, -4.859, 3.99, -4.859, 3.99, -5.219, 4.886, -6.358, 4.009, -5.947, 3.026, -5.947, 3.026, -6.358, 4.009, -7.395, 3.021, -6.983, 2.157, -6.983, 2.157, -7.395, 3.021, -9.365, 2.004, -8.733, 1.443, -8.733, 1.443, -9.365, 2.004, -10.38, 0.3987, -9.551, 0.3539, -9.551, 0.3539, -10.38, 0.3987, -10.4, -1.287, -9.541, -0.8517, -9.541, -0.8517, -10.4, -1.287, -9.852, -2.842, -8.983, -2.222, -8.982, -3.638, -8.211, -2.375, -8.983, -2.222, -9.852, -2.842, -7.616, -2.545, -8.211, -2.375, -8.982, -3.638, -7.497, -3.749, 6.759, 3.931, 7.709, 2.983, 8.653, 3.66, 7.044, 4.819, 8.653, 3.66, 7.709, 2.983, 8.549, 2.564, 9.634, 2.707, 9.634, 2.707, 8.549, 2.564, 8.899, 1.469, 9.821, 1.588, 9.821, 1.588, 8.899, 1.469, 9.299, -0.871, 10.06, -0.8153, 9.414, -1.754, 10.28, -2.895, 10.06, -0.8153, 9.299, -0.871, 4.892, 6.244, 4.204, 5.387, 5.625, 4.618, 5.911, 5.591, 5.911, 5.591, 5.625, 4.618, 6.759, 3.931, 7.044, 4.819, -2.216, 1.525, -2.752, 1.703, -2.941, 0.8843, 3.13, 1.43, 2.118, 1.754, 1.848, 0.1759, 3.197, 0.05449, -3.427, 0.9015, -3.614, 1.606, -3.875, 1.075, -3.614, 1.606, -3.09, 1.746, -3.673, 2.159, -3.09, 1.746, -2.941, 0.8843, -2.752, 1.703, 0.7903, 2.983, 0.3512, 2.55, 1.309, 1.74, 1.601, 2.902, -3.614, 1.606, -4.248, 1.228, -3.875, 1.075, -5.341, 0.6749, -5.35, 1.691, -5.701, 1.3, -4.689, 1.745, -5.35, 1.691, -5.341, 0.6749, -5.851, -0.266, -5.878, -1.137, -4.747, -0.5526, -4.838, 0.1796, -6.159, 1.031, -5.341, 0.6749, -5.701, 1.3, -5.341, 0.6749, -5.851, -0.266, -4.838, 0.1796, 1.309, 1.74, 0.3512, 2.55, 0.2974, 1.687, 1.188, 1.123, -6.259, -0.1651, -6.489, 0.6221, -6.632, 0.1333, -6.489, 0.6221, -5.341, 0.6749, -6.159, 1.031, -1.402, 1.815, 0.06827, 0.4603, 0.2974, 1.687, -0.9096, 2.674, -4.838, 0.1796, -4.747, -0.5526, -4.399, -0.2535, -4.747, -0.5526, -5.878, -1.137, -5.427, -1.588, -5.183, -1.841, -4.841, -1.842, -5.427, -1.588, -5.427, -1.588, -4.841, -1.842, -4.747, -0.5526, -2.778, -1.118, -2.942, -1.877, -2.433, -2.094, -2.778, -1.118, -3.538, -1.913, -2.942, -1.877, -4.445, -1.862, -4.841, -1.842, -4.733, -2.125, -3.538, -1.913, -4.747, -0.5526, -3.96, -1.955, -3.96, -1.955, -4.747, -0.5526, -4.445, -1.862, 2.583, -2.555, 2.496, -1.106, 1.262, -1.51, 1.492, -2.579, -2.225, -0.9841, -2.021, -1.956, -1.551, -1.375, 2.428, 2.496, 2.118, 1.754, 3.13, 1.43, 3.441, 2.506, 0.1892, -1.065, 0.4186, -2.32, 1.262, -1.51, 0.4186, -2.32, 0.8338, -3.08, 1.133, -2.864, -0.8934, -2.505, -1.551, -1.375, -1.781, -2.142, -1.781, -2.142, -1.551, -1.375, -2.021, -1.956, -0.01597, -3.121, 0.4186, -2.32, -0.569, -2.986, -0.569, -2.986, 0.4186, -2.32, -0.8934, -2.505, -2.778, -1.118, -2.433, -2.094, -2.021, -1.956, -2.225, -0.9841, -0.1021, -0.3654, -0.7652, -0.3736, -0.7765, -0.9693, -0.1021, -0.9693, 2.784, -0.3458, 2.462, -0.3398, 2.447, -0.8668, 2.818, -0.8771, -1.742, -0.341, -2.162, -0.3649, -2.156, -0.9525, -1.729, -0.8704, -0.8959, -0.3491, -1.763, -0.3408, -1.793, -0.9666, -0.8942, -0.9645, -3.407, -0.3398, -3.746, -0.3567, -3.742, -0.926, -3.401, -0.8668, 3.128, -0.3459, 2.785, -0.3321, 2.761, -0.9127, 3.094, -0.8968, 2.469, -0.3567, 2.198, -0.3595, 2.186, -0.9421, 2.458, -0.926, 3.703, -0.3196, 3.128, -0.3459, 3.094, -0.8968, 3.704, -0.8476, -3.922, -0.3595, -4.511, -0.3623, -4.509, -0.9665, -3.916, -0.9421, 4.1, -0.3408, 3.703, -0.3196, 3.704, -0.8476, 4.118, -0.8922, 2.186, -0.3654, 1.882, -0.3633, 1.871, -0.9541, 2.185, -0.9651, 2.583, -0.3654, 2.0, -0.3654, 2.0, -0.9693, 2.583, -0.9693, 1.399, -0.3654, 1.137, -0.3654, 1.137, -0.9693, 1.399, -0.9693, -1.791, -0.3684, -2.555, -0.3654, -2.555, -0.9693, -1.854, -0.9693, -0.1664, -0.3601, -0.6358, -0.3654, -0.6387, -0.9693, -0.1314, -0.9693, 4.062, -0.3635, 3.552, -0.3737, 3.574, -0.9664, 4.071, -0.9474, 3.552, -0.3737, 3.185, -0.3684, 3.203, -0.9693, 3.574, -0.9664, -1.763, -0.3408, -2.022, -0.3536, -2.04, -0.9691, -1.793, -0.9666, 4.614, -0.3654, 4.062, -0.3635, 4.071, -0.9474, 4.614, -0.9683, 3.409, -0.3646, 3.205, -0.3555, 3.226, -0.9223, 3.42, -0.9567, -2.022, -0.3536, -2.435, -0.3588, -2.445, -0.9693, -2.04, -0.9691, 5.342, -0.3654, 4.614, -0.3654, 4.614, -0.9683, 5.342, -0.9693, 1.137, -0.3654, 0.2624, -0.3654, 0.2871, -0.9693, 1.137, -0.9693, 2.959, -0.3581, 2.47, -0.3491, 2.495, -0.9645, 2.983, -0.9681, -2.435, -0.3588, -2.943, -0.3655, -2.944, -0.9688, -2.445, -0.9693, -0.7652, -0.3736, -1.113, -0.3761, -1.154, -0.9693, -0.7765, -0.9693, -2.943, -0.3655, -3.537, -0.3653, -3.537, -0.9693, -2.944, -0.9688, 4.014, -0.3654, 3.857, -0.3637, 3.855, -0.9604, 4.014, -0.9684, -3.955, -0.3651, -4.442, -0.3625, -4.444, -0.9522, -3.956, -0.9671, 5.701, -0.3654, 5.391, -0.3654, 5.391, -0.9693, 5.701, -0.9693, -3.537, -0.3653, -3.955, -0.3651, -3.956, -0.9671, -3.537, -0.9693, -4.442, -0.3625, -4.738, -0.3654, -4.739, -0.9651, -4.444, -0.9522, 0.6802, -0.3654, 0.1137, -0.3654, 0.1137, -0.9693, 0.6802, -0.9693, -2.758, -0.2473, -3.024, -0.2644, -2.927, -0.677, -2.66, -0.678, 0.8337, -0.3645, 0.01051, -0.358, -0.01591, -0.9692, 0.8163, -0.9252, -4.847, -0.3633, -5.184, -0.3654, -5.184, -0.9656, -4.849, -0.9541, 2.038, -0.3528, 1.733, -0.3645, 1.732, -0.9645, 2.032, -0.9647, 1.492, -0.3654, 1.133, -0.3654, 1.126, -0.9537, 1.492, -0.9693, 1.133, -0.3654, 0.8337, -0.3645, 0.8163, -0.9252, 1.126, -0.9537, -1.86, -0.367, -2.376, -0.3642, -2.399, -0.9688, -1.862, -0.9693, 1.844, -0.3654, 1.587, -0.3654, 1.588, -0.9676, 1.841, -0.9656, -4.919, -0.3645, -5.283, -0.3654, -5.283, -0.9693, -4.918, -0.9645, -4.511, -0.3623, -4.941, -0.3528, -4.935, -0.9647, -4.509, -0.9665, 1.307, -0.3642, 0.9159, -0.3286, 0.9238, -0.9139, 1.328, -0.9688, -5.427, -0.3654, -5.939, -0.3654, -5.939, -0.9693, -5.427, -0.9676, 1.409, -0.3654, 1.031, -0.3654, 1.031, -0.9611, 1.409, -0.9693, 2.785, -0.3321, 2.215, -0.336, 2.221, -0.9301, 2.761, -0.9127, 0.9159, -0.3286, 0.2638, -0.2473, 0.1931, -0.678, 0.9238, -0.9139, -5.323, -0.3654, -5.836, -0.3654, -5.836, -0.9693, -5.324, -0.9611, -1.113, -0.3761, -1.475, -0.3654, -1.475, -0.9693, -1.154, -0.9693, 0.1436, -0.2644, -0.1058, -0.2842, -0.1614, -0.6854, 0.07194, -0.677, 2.0, -0.3654, 1.492, -0.3654, 1.492, -0.9693, 2.0, -0.9693, -3.116, -0.2842, -3.388, -0.3459, -3.361, -0.8588, -3.043, -0.6854, -3.388, -0.3459, -4.014, -0.3654, -4.014, -0.9684, -3.361, -0.8588, -5.865, -0.3654, -6.237, -0.3652, -6.267, -0.9693, -5.878, -0.9693, -0.7715, -0.3637, -1.023, -0.3561, -1.019, -0.9432, -0.77, -0.9604, -6.237, -0.3652, -6.61, -0.3601, -6.633, -0.9693, -6.267, -0.9693, -1.023, -0.3561, -1.476, -0.3583, -1.471, -0.9488, -1.019, -0.9432, -0.6358, -0.3654, -1.047, -0.3643, -1.041, -0.9556, -0.6387, -0.9693, -1.642, -0.3637, -2.684, -0.3646, -2.692, -0.9567, -1.639, -0.9603, 2.215, -0.336, 1.408, -0.367, 1.408, -0.9693, 2.221, -0.9301, -1.476, -0.3583, -1.642, -0.3637, -1.639, -0.9603, -1.471, -0.9488, 4.568, -0.3649, 4.1, -0.3408, 4.118, -0.8922, 4.573, -0.9525, 6.176, -0.3643, 5.683, -0.3422, 5.636, -0.8861, 6.176, -0.9556, 0.01051, -0.358, -0.5657, -0.3581, -0.5692, -0.9681, -0.01591, -0.9692, 3.205, -0.3555, 2.904, -0.3357, 2.939, -0.8592, 3.226, -0.9223, -1.272, -0.3422, -1.67, -0.3468, -1.607, -0.8887, -1.203, -0.8861, -2.822, -0.3357, -3.127, -0.3458, -3.153, -0.8771, -2.846, -0.8592, 5.336, -0.3468, 4.689, -0.341, 4.681, -0.8704, 5.294, -0.8887, 2.971, -0.2994, 2.977, 0.5766, 2.155, 0.5666, 2.17, -0.3408, 6.417, -0.3271, 6.407, 0.48, 5.415, 0.4714, 5.416, -0.4409, -0.1664, -0.3601, -0.1497, 0.576, -0.569, 0.5761, -0.6358, -0.3654, -1.763, -0.3408, -1.788, 0.5666, -2.027, 0.5645, -2.022, -0.3536, 3.552, -0.3737, 3.548, 0.5528, 3.185, 0.5667, 3.185, -0.3684, -0.4966, -0.5078, -0.5096, 0.4981, -0.9779, 0.5012, -0.9662, -0.4916, -2.022, -0.3536, -2.027, 0.5645, -2.424, 0.5691, -2.435, -0.3588, 6.919, -0.3275, 6.931, 0.5629, 6.407, 0.48, 6.417, -0.3271, 3.409, -0.3646, 3.372, 0.5114, 3.202, 0.5372, 3.205, -0.3555, -0.9662, -0.4916, -0.9779, 0.5012, -2.581, 0.1644, -2.582, -0.6449, -2.435, -0.3588, -2.424, 0.5691, -2.906, 0.5748, -2.943, -0.3655, -5.413, -0.4732, -5.409, 0.5108, -6.545, 0.5351, -6.534, -0.3166, 2.959, -0.3581, 2.974, 0.5688, 2.504, 0.5656, 2.47, -0.3491, -2.582, -0.6449, -2.581, 0.1644, -4.689, 0.5619, -4.694, -0.3711, -2.943, -0.3655, -2.906, 0.5748, -3.538, 0.5757, -3.537, -0.3653, -1.496, -0.336, -1.448, 0.4952, -1.72, 0.4545, -1.784, -0.3486, -4.694, -0.3711, -4.689, 0.5619, -6.452, 0.4043, -6.451, -0.4402, -3.955, -0.3651, -3.959, 0.5619, -4.418, 0.5353, -4.442, -0.3625, -1.554, -0.3649, -1.558, 0.5712, -3.457, 0.5755, -3.457, -0.3676, 4.014, -0.3654, 4.014, 0.5759, 3.86, 0.5759, 3.857, -0.3637, -6.451, -0.4402, -6.452, 0.4043, -8.184, 0.3565, -8.188, -0.5578, -4.442, -0.3625, -4.418, 0.5353, -4.692, 0.5475, -4.738, -0.3654, -3.537, -0.3653, -3.538, 0.5757, -3.959, 0.5619, -3.955, -0.3651, -8.188, -0.5578, -8.184, 0.3565, -9.339, 0.3634, -9.429, -0.446, -4.847, -0.3633, -4.776, 0.5578, -5.115, 0.5747, -5.184, -0.3654, -7.248, -0.3562, -7.253, 0.5518, -8.365, 0.5712, -8.37, -0.3649, -2.758, -0.2473, -2.862, 0.5748, -3.104, 0.5759, -3.024, -0.2644, 5.469, -0.446, 5.359, 0.3634, 4.059, 0.5759, 4.059, -0.3654, -5.184, -0.3654, -5.115, 0.5747, -5.39, 0.5757, -5.427, -0.3654, 1.554, -0.3654, 1.569, 0.4752, 0.01958, 0.5759, 0.01958, -0.3654, 1.492, -0.3654, 1.503, 0.5772, 1.111, 0.5764, 1.133, -0.3654, 4.059, -0.3654, 4.059, 0.5759, 2.899, 0.518, 2.895, -0.3768, -5.427, -0.3654, -5.39, 0.5757, -5.937, 0.5759, -5.939, -0.3654, -2.442, -0.3654, -2.431, 0.5169, -3.107, 0.4354, -3.108, -0.3654, -4.915, -0.3129, -4.904, 0.5469, -5.581, 0.5629, -5.572, -0.3275, -4.511, -0.3623, -4.509, 0.5759, -4.932, 0.5766, -4.941, -0.3528, 1.548, -0.7044, 1.573, 0.301, 1.032, 0.3888, 1.006, -0.6288, -5.878, -0.3654, -5.877, 0.5759, -6.035, 0.5762, -6.037, -0.3654, 4.892, -0.3595, 4.844, 0.4258, 3.178, 0.4823, 3.179, -0.3269, -3.749, -0.1886, -3.766, 0.5499, -4.904, 0.5469, -4.915, -0.3129, 2.785, -0.3321, 2.785, 0.5481, 2.219, 0.4952, 2.215, -0.336, 2.755, -0.7546, 2.76, 0.1334, 1.573, 0.301, 1.548, -0.7044, 7.608, -0.3437, 7.614, 0.567, 5.867, 0.5701, 5.865, -0.3654, 3.179, -0.3269, 3.178, 0.4823, 2.421, 0.4843, 2.429, -0.3531, 4.826, -0.3166, 4.847, 0.5351, 3.735, 0.5802, 3.716, -0.3021, -1.113, -0.3761, -1.113, 0.536, -1.455, 0.5435, -1.475, -0.3654, 4.843, -0.4273, 4.836, 0.5156, 2.76, 0.1334, 2.755, -0.7546, 8.937, -0.348, 8.948, 0.466, 7.614, 0.567, 7.608, -0.3437, 2.429, -0.3531, 2.421, 0.4843, 1.97, 0.2829, 1.993, -0.3169, 2.0, -0.3654, 1.984, 0.5778, 1.503, 0.5772, 1.492, -0.3654, 6.736, -0.6499, 6.736, 0.2979, 4.836, 0.5156, 4.843, -0.4273, -5.865, -0.3654, -5.867, 0.5701, -6.247, 0.5768, -6.237, -0.3652, 1.993, -0.3169, 1.97, 0.2829, 1.631, 0.2809, 1.687, -0.3358, -0.5472, -0.3654, -0.587, 0.5047, -1.192, 0.5192, -1.154, -0.3643, 8.489, -0.5797, 8.483, 0.3968, 6.736, 0.2979, 6.736, -0.6499, -6.237, -0.3652, -6.247, 0.5768, -6.621, 0.576, -6.61, -0.3601, 1.687, -0.3358, 1.631, 0.2809, 0.125, 0.5136, 0.1208, -0.3654, 3.716, -0.3021, 3.735, 0.5802, 2.546, 0.5697, 2.542, -0.3485, -3.457, -0.3676, -3.457, 0.5755, -4.9, 0.3968, -4.909, -0.5797, -0.6358, -0.3654, -0.569, 0.5761, -0.9343, 0.5763, -1.047, -0.3643, 0.1208, -0.3654, 0.125, 0.5136, -1.612, 0.5038, -1.647, -0.3654, 2.542, -0.3485, 2.546, 0.5697, 1.389, 0.3642, 1.414, -0.3157, 4.568, -0.3649, 4.575, 0.5759, 4.128, 0.5759, 4.1, -0.3408, 6.774, -0.3654, 6.706, 0.5038, 5.984, 0.3854, 6.114, -0.3654, -1.464, -0.3553, -1.48, 0.5072, -2.581, 0.5578, -2.545, -0.2232, 6.176, -0.3643, 6.058, 0.5763, 5.683, 0.576, 5.683, -0.3422, -2.307, -0.3654, -2.198, 0.3854, -3.902, 0.5848, -3.932, -0.2182, 6.724, -0.3459, 6.802, 0.2139, 6.078, 0.3759, 6.064, -0.3591, -1.272, -0.3422, -1.28, 0.576, -1.691, 0.5759, -1.67, -0.3468, -3.932, -0.2182, -3.902, 0.5848, -5.16, 0.6249, -5.219, -0.1333, -0.8384, -0.3459, -0.7208, 0.2139, -0.7208, 0.2139, -0.8384, -0.3459, 4.41, -0.6202, 4.424, 0.2647, 3.268, 0.2815, 3.274, -0.591, 5.336, -0.3468, 5.35, 0.5759, 4.69, 0.5759, 4.689, -0.341, -5.219, -0.1333, -5.16, 0.6249, -6.325, 0.6023, -6.358, -0.2771, 1.414, -0.3157, 1.389, 0.3642, 0.7208, 0.2139, 0.8384, -0.3459, -1.742, -0.341, -1.74, 0.5759, -2.121, 0.5759, -2.162, -0.3649, -6.358, -0.2771, -6.325, 0.6023, -7.403, 0.6484, -7.395, -0.1084, 7.887, -0.3643, 7.839, 0.5192, 7.535, 0.5072, 7.528, -0.3553, 3.128, -0.3459, 3.151, 0.5725, 2.785, 0.5481, 2.785, -0.3321, -7.395, -0.1084, -7.403, 0.6484, -9.322, 0.6095, -9.365, -0.1451, -7.144, -0.3654, -7.143, 0.5453, -7.699, 0.5047, -7.751, -0.3654, 3.703, -0.3196, 3.744, 0.5759, 3.151, 0.5725, 3.128, -0.3459, 2.004, -0.1451, 1.948, 0.6095, 0.3867, 0.5819, 0.3987, -0.3352, -5.391, -0.3654, -5.391, 0.5759, -7.143, 0.5453, -7.144, -0.3654, 4.1, -0.3408, 4.128, 0.5759, 3.744, 0.5759, 3.703, -0.3196, 0.3987, -0.3352, 0.3867, 0.5819, -1.288, 0.5245, -1.287, -0.3498, 2.583, -0.3654, 2.583, 0.5759, 1.984, 0.5778, 2.0, -0.3654, 0.2041, -0.4819, 0.1905, 0.4587, -0.5096, 0.4981, -0.4966, -0.5078, -1.287, -0.3498, -1.288, 0.5245, -2.789, 0.4702, -2.842, -0.3243, -1.791, -0.3684, -1.798, 0.5667, -2.555, 0.5759, -2.555, -0.3654, -4.83, -0.3656, -4.827, 0.3747, -5.578, 0.5169, -5.572, -0.3654, 9.852, -0.3243, 9.774, 0.4702, 8.883, 0.3901, 8.982, -0.2686, 4.062, -0.3635, 4.077, 0.5188, 3.548, 0.5528, 3.552, -0.3737, 1.775, -0.5011, 1.766, 0.394, 0.7374, 0.5053, 0.7139, -0.3929, 5.605, -0.3654, 5.639, 0.4521, 4.813, 0.2882, 4.796, -0.3651, 8.982, -0.2686, 8.883, 0.3901, 7.527, 0.5499, 7.497, -0.1886, 4.614, -0.3654, 4.61, 0.5678, 4.077, 0.5188, 4.062, -0.3635, -3.784, -0.3647, -3.784, 0.5689, -4.827, 0.3747, -4.83, -0.3656, -7.616, -0.2232, -7.623, 0.5578, -8.222, 0.6233, -8.211, -0.2122, 5.342, -0.3654, 5.285, 0.5435, 4.61, 0.5678, 4.614, -0.3654, -6.759, -0.3785, -6.755, 0.5571, -7.708, 0.572, -7.709, -0.3666, 4.796, -0.3651, 4.813, 0.2882, 3.738, 0.5244, 3.738, -0.351, 2.222, -0.2798, 2.199, 0.5968, 0.9055, 0.2303, 0.8517, -0.3524, -0.7652, -0.3736, -0.7635, 0.5617, -1.113, 0.536, -1.113, -0.3761, -7.709, -0.3666, -7.708, 0.572, -8.561, 0.5541, -8.549, -0.3654, 0.7139, -0.3929, 0.7374, 0.5053, 0.1905, 0.4587, 0.2041, -0.4819, 3.738, -0.351, 3.738, 0.5244, 2.862, 0.3784, 2.885, -0.3654, 0.8517, -0.3524, 0.9055, 0.2303, -0.2521, 0.6548, -0.3539, -0.05674, 6.064, -0.3591, 6.078, 0.3759, 5.348, 0.5617, 5.362, -0.3736, 2.564, -0.3654, 2.575, 0.5541, 1.495, 0.4047, 1.469, -0.3654, -0.007639, -0.5989, 0.008554, 0.3592, -0.5524, 0.3788, -0.5392, -0.5447, -2.546, -0.3658, -2.553, 0.4849, -3.784, 0.5689, -3.784, -0.3647, -0.3539, -0.05674, -0.2521, 0.6548, -1.421, 0.6197, -1.443, -0.03733, 5.701, -0.3654, 5.701, 0.5757, 5.391, 0.5759, 5.391, -0.3654, 1.469, -0.3654, 1.495, 0.4047, -0.8622, 0.4055, -0.871, -0.3324, 2.885, -0.3654, 2.862, 0.3784, 2.011, 0.4139, 2.083, -0.3716, 8.733, -0.03733, 8.724, 0.6197, 7.006, 0.5931, 6.983, -0.1613, 0.6802, -0.3654, 0.6802, 0.5759, 0.1139, 0.5757, 0.1137, -0.3654, -0.871, -0.3324, -0.8622, 0.4055, -1.764, 0.4276, -1.754, -0.3773, 1.133, -0.3654, 1.111, 0.5764, 0.8222, 0.5761, 0.8337, -0.3645, -1.784, -0.3486, -1.72, 0.4545, -2.553, 0.4849, -2.546, -0.3658, 6.983, -0.1613, 7.006, 0.5931, 5.883, 0.6493, 5.947, -0.1897, 2.038, -0.3528, 2.03, 0.5766, 1.732, 0.5759, 1.733, -0.3645, 1.754, -0.3773, 1.764, 0.4276, 0.999, 0.466, 0.9756, -0.348, -1.547, -0.5569, -1.549, 0.4275, -2.852, 0.3544, -2.845, -0.6283, 1.77, -0.3716, 1.776, 0.4139, 1.426, 0.4847, 1.408, -0.367, 5.947, -0.1897, 5.883, 0.6493, 4.822, 0.6849, 4.859, -0.08941, -4.919, -0.3645, -4.918, 0.5759, -5.283, 0.5759, -5.283, -0.3654, 2.895, -0.3768, 2.899, 0.518, 0.8056, 0.4437, 0.8153, -0.3932, -1.86, -0.367, -1.794, 0.4847, -2.336, 0.4893, -2.376, -0.3642, 4.859, -0.08941, 4.822, 0.6849, 3.521, 0.5852, 3.581, -0.1618, 1.409, -0.3654, 1.409, 0.5759, 1.031, 0.5759, 1.031, -0.3654, 0.8153, -0.3932, 0.8056, 0.4437, -1.579, 0.3954, -1.588, -0.3654, 1.307, -0.3642, 1.319, 0.4893, 0.932, 0.546, 0.9159, -0.3286, -5.323, -0.3654, -5.323, 0.5759, -5.836, 0.5759, -5.836, -0.3654, -1.588, -0.3654, -1.579, 0.3954, -2.7, 0.5515, -2.707, -0.3659, 0.9159, -0.3286, 0.932, 0.546, 0.3278, 0.5748, 0.2638, -0.2473, -4.809, -0.3651, -4.815, 0.554, -5.147, 0.5113, -5.139, -0.3654, 9.634, -0.3659, 9.616, 0.5515, 8.529, 0.3597, 8.653, -0.3691, 0.1436, -0.2644, 0.1956, 0.5759, -0.07419, 0.5759, -0.1058, -0.2842, 3.581, -0.1618, 3.521, 0.5852, 3.069, 0.4943, 3.179, -0.2642, 5.357, -0.5447, 5.361, 0.3788, 3.93, 0.5713, 3.914, -0.3853, 8.653, -0.3691, 8.529, 0.3597, 7.005, 0.4229, 7.044, -0.3026, -3.116, -0.2842, -3.16, 0.5759, -3.396, 0.5759, -3.388, -0.3459, -3.797, -0.319, -3.772, 0.5678, -5.202, 0.4275, -5.221, -0.5569, -3.388, -0.3459, -3.396, 0.5759, -4.014, 0.5759, -4.014, -0.3654, -3.079, -0.3645, -3.066, 0.5761, -3.772, 0.5678, -3.797, -0.319, -5.625, -0.3654, -5.625, 0.5759, -6.755, 0.5571, -6.759, -0.3785, -0.7715, -0.3637, -0.7709, 0.5759, -1.018, 0.5757, -1.023, -0.3561, -3.822, -0.3637, -3.78, 0.5573, -4.815, 0.554, -4.809, -0.3651, 7.044, -0.3026, 7.005, 0.4229, 5.901, 0.5447, 5.911, -0.3309, -1.023, -0.3561, -1.018, 0.5757, -1.487, 0.5652, -1.476, -0.3583, -5.139, -0.3654, -5.147, 0.5113, -5.697, 0.4752, -5.664, -0.3654, 3.914, -0.3853, 3.93, 0.5713, 3.08, 0.5734, 3.06, -0.358, 5.911, -0.3309, 5.901, 0.5447, 4.844, 0.4258, 4.892, -0.3595, -1.476, -0.3583, -1.487, 0.5652, -1.662, 0.5573, -1.642, -0.3637, 0.01051, -0.358, 0.001848, 0.5734, -0.5681, 0.5688, -0.5657, -0.3581, -4.204, -0.3654, -4.204, 0.5759, -5.625, 0.5759, -5.625, -0.3654, 4.484, -0.2642, 4.586, 0.4943, 3.372, 0.5114, 3.409, -0.3646, -6.037, -0.3654, -6.035, 0.5762, -7.253, 0.5518, -7.248, -0.3562, 6.061, -0.6288, 6.024, 0.3888, 5.035, 0.4359, 5.065, -0.5623, -3.108, -0.3654, -3.107, 0.4354, -4.204, 0.5759, -4.204, -0.3654, 3.205, -0.3555, 3.202, 0.5372, 2.957, 0.5683, 2.904, -0.3357, -1.301, -0.3654, -1.321, 0.4433, -1.819, 0.4521, -1.767, -0.3654, 0.6352, -0.528, 0.6576, 0.4621, 0.008554, 0.3592, -0.007639, -0.5989, -2.822, -0.3357, -2.842, 0.5683, -3.178, 0.5762, -3.127, -0.3458, -8.211, -0.2122, -8.222, 0.6233, -8.954, 0.5968, -8.983, -0.2798, -2.845, -0.6283, -2.852, 0.3544, -3.56, 0.3545, -3.558, -0.6219, 2.784, -0.3458, 2.85, 0.5762, 2.504, 0.576, 2.462, -0.3398, 0.01958, -0.3654, 0.01958, 0.5759, -1.321, 0.4433, -1.301, -0.3654, -3.841, -0.2477, -3.804, 0.5671, -4.902, 0.4621, -4.923, -0.528, -3.558, -0.6219, -3.56, 0.3545, -4.557, 0.3697, -4.56, -0.6124, -3.407, -0.3398, -3.439, 0.576, -3.755, 0.5759, -3.746, -0.3567, 5.065, -0.5623, 5.035, 0.4359, 3.692, 0.5733, 3.695, -0.3495, -4.56, -0.6124, -4.557, 0.3697, -5.409, 0.5108, -5.413, -0.4732, 2.469, -0.3567, 2.483, 0.5759, 2.202, 0.5759, 2.198, -0.3595, 3.695, -0.3495, 3.692, 0.5733, 2.977, 0.5766, 2.971, -0.2994, 2.475, -0.5483, 2.46, 0.3816, 1.766, 0.394, 1.775, -0.5011, -3.922, -0.3595, -3.924, 0.5759, -4.509, 0.5759, -4.511, -0.3623, -3.063, -0.3131, -3.074, 0.5148, -3.804, 0.5671, -3.841, -0.2477, 3.274, -0.591, 3.268, 0.2815, 2.46, 0.3816, 2.475, -0.5483, 2.186, -0.3654, 2.091, 0.5475, 1.761, 0.5578, 1.882, -0.3633, -2.47, -0.3491, -2.504, 0.5656, -3.074, 0.5148, -3.063, -0.3131, 5.416, -0.4409, 5.415, 0.4714, 4.424, 0.2647, 4.41, -0.6202, 1.399, -0.3654, 1.396, 0.5759, 1.135, 0.5759, 1.137, -0.3654, -5.937, 0.5759, -5.39, 0.5757, -5.427, 1.125, -5.939, 1.125, 0.932, 0.546, 1.319, 0.4893, 1.281, 1.042, 0.9096, 1.07, -4.932, 0.5766, -4.509, 0.5759, -4.509, 1.125, -4.932, 1.125, -5.283, 0.5759, -4.918, 0.5759, -4.918, 1.125, -5.283, 1.125, -5.39, 0.5757, -5.115, 0.5747, -5.183, 1.123, -5.427, 1.125, -2.336, 0.4893, -1.794, 0.4847, -1.815, 1.066, -2.335, 1.042, 0.8222, 0.5761, 1.111, 0.5764, 1.133, 1.125, 0.8338, 1.125, 1.111, 0.5764, 1.503, 0.5772, 1.492, 1.125, 1.133, 1.125, 1.732, 0.5759, 2.03, 0.5766, 2.029, 1.125, 1.732, 1.125, -5.115, 0.5747, -4.776, 0.5578, -4.841, 1.089, -5.183, 1.123, 0.001848, 0.5734, 0.8222, 0.5761, 0.8338, 1.125, -0.01597, 1.125, -3.104, 0.5759, -2.862, 0.5748, -2.858, 1.119, -3.104, 1.124, 0.1139, 0.5757, 0.6802, 0.5759, 0.6802, 1.125, 0.1137, 1.125, -4.692, 0.5475, -4.418, 0.5353, -4.445, 1.035, -4.733, 1.066, -3.959, 0.5619, -3.538, 0.5757, -3.538, 1.114, -3.96, 1.067, 5.391, 0.5759, 5.701, 0.5757, 5.701, 1.125, 5.391, 1.125, -4.418, 0.5353, -3.959, 0.5619, -3.96, 1.067, -4.445, 1.035, 3.86, 0.5759, 4.014, 0.5759, 4.014, 1.125, 3.86, 1.125, -3.538, 0.5757, -2.906, 0.5748, -2.942, 1.119, -3.538, 1.114, -1.113, 0.536, -0.7635, 0.5617, -0.7735, 1.119, -1.137, 1.099, -2.906, 0.5748, -2.424, 0.5691, -2.433, 1.104, -2.942, 1.119, 2.504, 0.5656, 2.974, 0.5688, 2.986, 1.125, 2.505, 1.125, 0.2691, 0.5701, 1.135, 0.5759, 1.137, 1.125, 0.266, 1.071, 4.61, 0.5678, 5.285, 0.5435, 5.264, 1.045, 4.594, 1.072, -2.424, 0.5691, -2.027, 0.5645, -2.021, 1.101, -2.433, 1.104, 3.202, 0.5372, 3.372, 0.5114, 3.409, 1.106, 3.229, 1.115, 4.077, 0.5188, 4.61, 0.5678, 4.594, 1.072, 4.065, 0.9587, -2.027, 0.5645, -1.788, 0.5666, -1.781, 1.1, -2.021, 1.101, 3.185, 0.5667, 3.548, 0.5528, 3.559, 1.071, 3.188, 1.088, 3.548, 0.5528, 4.077, 0.5188, 4.065, 0.9587, 3.559, 1.071, -0.569, 0.5761, -0.1497, 0.576, -0.1333, 1.125, -0.6221, 1.125, -2.555, 0.5759, -1.798, 0.5667, -1.826, 1.088, -2.555, 1.125, 1.135, 0.5759, 1.396, 0.5759, 1.399, 1.125, 1.137, 1.125, 1.984, 0.5778, 2.583, 0.5759, 2.583, 1.125, 2.001, 1.125, 1.761, 0.5578, 2.091, 0.5475, 2.125, 1.066, 1.842, 1.089, 3.744, 0.5759, 4.128, 0.5759, 4.093, 1.125, 3.673, 1.125, -4.509, 0.5759, -3.924, 0.5759, -3.924, 1.125, -4.509, 1.125, 3.151, 0.5725, 3.744, 0.5759, 3.673, 1.125, 3.09, 1.124, 2.202, 0.5759, 2.483, 0.5759, 2.483, 1.125, 2.202, 1.125, 2.785, 0.5481, 3.151, 0.5725, 3.09, 1.124, 2.752, 1.117, -3.755, 0.5759, -3.439, 0.576, -3.441, 1.125, -3.755, 1.125, -1.788, 0.5666, -0.9022, 0.5656, -0.8934, 1.125, -1.781, 1.1, -2.121, 0.5759, -1.74, 0.5759, -1.745, 1.125, -2.155, 1.125, 2.504, 0.576, 2.85, 0.5762, 2.866, 1.125, 2.506, 1.125, -0.7635, 0.5617, -0.1021, 0.5759, -0.1021, 1.125, -0.7735, 1.119, 4.69, 0.5759, 5.35, 0.5759, 5.35, 1.125, 4.689, 1.125, -3.178, 0.5762, -2.842, 0.5683, -2.876, 1.124, -3.192, 1.125, -1.691, 0.5759, -1.28, 0.576, -1.3, 1.125, -1.691, 1.125, 2.957, 0.5683, 3.202, 0.5372, 3.229, 1.115, 2.977, 1.124, -0.5681, 0.5688, 0.001848, 0.5734, -0.01597, 1.125, -0.569, 1.125, 5.683, 0.576, 6.058, 0.5763, 6.159, 1.125, 5.701, 1.125, 4.128, 0.5759, 4.575, 0.5759, 4.569, 1.125, 4.093, 1.125, -1.662, 0.5573, -1.487, 0.5652, -1.472, 1.122, -1.645, 1.12, 1.426, 0.4847, 2.219, 0.4952, 2.216, 1.097, 1.402, 1.066, -0.9343, 0.5763, -0.569, 0.5761, -0.6221, 1.125, -1.031, 1.125, -2.53, 0.5114, -1.662, 0.5573, -1.645, 1.12, -2.64, 1.106, -1.487, 0.5652, -1.018, 0.5757, -1.018, 1.125, -1.472, 1.122, -6.621, 0.576, -6.247, 0.5768, -6.259, 1.116, -6.632, 1.125, -1.018, 0.5757, -0.7709, 0.5759, -0.7709, 1.125, -1.018, 1.125, -6.247, 0.5768, -5.867, 0.5701, -5.851, 1.071, -6.259, 1.116, -4.014, 0.5759, -3.396, 0.5759, -3.396, 1.125, -4.014, 1.125, -3.396, 0.5759, -3.16, 0.5759, -3.16, 1.125, -3.396, 1.125, 1.503, 0.5772, 1.984, 0.5778, 2.001, 1.125, 1.492, 1.125, -0.07419, 0.5759, 0.1956, 0.5759, 0.1955, 1.124, -0.07419, 1.125, 5.285, 0.5435, 5.593, 0.536, 5.591, 1.099, 5.264, 1.045, -5.836, 0.5759, -5.323, 0.5759, -5.323, 1.125, -5.836, 1.125, 0.3278, 0.5748, 0.932, 0.546, 0.9096, 1.07, 0.324, 1.119, 2.219, 0.4952, 2.785, 0.5481, 2.752, 1.117, 2.216, 1.097, -5.901, 5.575, -7.005, 4.766, -6.755, 3.927, -5.625, 4.618, -4.844, 6.135, -5.901, 5.575, -5.625, 4.618, -4.204, 5.387, -9.443, -1.764, -9.398, -0.8622, -10.15, -0.8056, -10.24, -2.899, -9.747, 1.579, -10.15, -0.8056, -9.398, -0.8622, -8.977, 1.495, -9.616, 2.7, -9.747, 1.579, -8.977, 1.495, -8.561, 2.575, -8.529, 3.512, -9.616, 2.7, -8.561, 2.575, -7.708, 2.981, -6.755, 3.927, -7.005, 4.766, -8.529, 3.512, -7.708, 2.981, 7.623, -2.581, 7.527, -3.766, 8.883, -3.441, 8.222, -2.37, 8.883, -3.441, 9.774, -2.789, 8.954, -2.199, 8.222, -2.37, 9.827, -0.9055, 8.954, -2.199, 9.774, -2.789, 10.39, -1.288, 9.406, 0.2521, 9.827, -0.9055, 10.39, -1.288, 10.35, 0.3867, 8.724, 1.421, 9.406, 0.2521, 10.35, 0.3867, 9.322, 1.948, 7.006, 2.206, 8.724, 1.421, 9.322, 1.948, 7.403, 3.038, 5.883, 2.959, 7.006, 2.206, 7.403, 3.038, 6.325, 3.975, 4.822, 3.929, 5.883, 2.959, 6.325, 3.975, 5.16, 4.786, 3.521, 4.705, 4.822, 3.929, 5.16, 4.786, 3.902, 5.478, 2.108, 5.147, 3.521, 4.705, 3.902, 5.478, 2.198, 5.984, 1.569, 5.697, 2.108, 5.147, 2.198, 5.984, 1.612, 6.706, 0.01958, 5.897, 1.569, 5.697, 1.612, 6.706, -0.125, 6.981, -1.321, 6.037, 0.01958, 5.897, -0.125, 6.981, -1.631, 6.727, -1.819, 5.639, -1.321, 6.037, -1.631, 6.727, -1.97, 6.523, -2.431, 5.578, -1.819, 5.639, -1.97, 6.523, -2.421, 6.705, -3.178, 6.43, -4.844, 6.135, -4.204, 5.387, -3.107, 5.868, -2.431, 5.578, -2.421, 6.705, 2.53, 3.372, 3.069, 4.586, 2.135, 4.815, 1.662, 3.78, -8.948, -0.999, -9.443, -1.764, -10.24, -2.899, -9.555, -3.457, -8.365, -1.558, -7.614, -0.3604, -8.948, -0.999, -8.365, -1.558, -7.253, -0.9861, 3.521, 4.705, 2.108, 5.147, 2.135, 4.815, 3.069, 4.586, -10.57, -4.059, -9.339, -5.359, -9.555, -3.457, -10.24, -2.899, -8.483, -4.9, -9.555, -3.457, -9.339, -5.359, -8.184, -6.257, -6.736, -5.705, -8.483, -4.9, -8.184, -6.257, -6.452, -6.688, -4.836, -5.942, -6.736, -5.705, -6.452, -6.688, -4.689, -6.912, -2.76, -6.314, -4.836, -5.942, -4.689, -6.912, -2.581, -6.982, -1.573, -6.103, -2.76, -6.314, -2.581, -6.982, -0.9779, -6.881, -0.5096, -6.537, -1.032, -6.024, -1.573, -6.103, -0.9779, -6.881, -0.4873, -5.68, -1.476, -5.035, -1.032, -6.024, -0.5096, -6.537, 3.56, -4.767, 2.852, -5.125, 2.46, -5.897, 3.268, -5.529, 0.2, -3.93, 0.5524, -5.361, 1.549, -5.202, 1.007, -3.772, -1.476, -5.035, -0.4873, -5.68, -0.008554, -5.519, -0.6576, -4.902, -1.862, -3.692, -1.476, -5.035, -0.6576, -4.902, -1.18, -3.804, -2.039, -2.977, -1.862, -3.692, -1.18, -3.804, -1.189, -3.074, -0.4873, -5.68, -0.5096, -6.537, 0.1905, -6.272, -0.008554, -5.519, 0.5524, -5.361, 0.7374, -6.158, 1.766, -5.958, 1.549, -5.202, -1.788, -2.155, -2.039, -2.977, -1.189, -3.074, -0.9022, -2.504, -5.867, -0.2691, -7.614, -0.3604, -7.253, -0.9861, -6.035, -1.019, -5.877, -1.135, -1.426, 1.794, -1.776, 2.011, -2.084, 2.862, -2.076, 3.738, -2.069, 4.813, -1.819, 5.639, -2.431, 5.578, -2.603, 4.827, -2.754, 3.784, -2.62, 2.553, -2.24, 1.72, -2.219, 1.448, 0.001848, -3.08, 0.2, -3.93, 1.007, -3.772, 0.8222, -3.066, 2.852, -5.125, 1.549, -5.202, 1.766, -5.958, 2.46, -5.897, 4.557, -4.953, 3.56, -4.767, 3.268, -5.529, 4.424, -5.551, 5.409, -5.072, 4.557, -4.953, 4.424, -5.551, 5.415, -5.863, 6.407, -5.735, 6.545, -4.847, 5.409, -5.072, 5.415, -5.863, 6.545, -4.847, 6.407, -5.735, 6.931, -5.581, 7.2, -4.904, 6.863, -3.735, 6.545, -4.847, 7.2, -4.904, 7.527, -3.766, 6.697, -2.546, 6.863, -3.735, 7.527, -3.766, 7.623, -2.581, 7.0, -1.389, 6.697, -2.546, 7.623, -2.581, 7.535, -1.48, 6.802, -0.7208, 6.802, -0.7208, 7.0, -1.389, 7.535, -1.48, 7.839, -1.192, 7.699, -0.587, 7.143, -0.2068, 5.348, -0.7635, 6.078, -0.7235, 6.802, -0.7208, 7.143, -0.2068, 5.391, -0.1021, 0.5524, -5.361, -0.008554, -5.519, 0.1905, -6.272, 0.7374, -6.158, 1.031, 0.5759, 1.409, 0.5759, 1.409, 1.125, 1.031, 1.125, -1.262, -1.51, -1.295, -0.7009, -2.496, -1.106, -2.496, -1.106, -3.203, -1.854, -2.583, -2.555, -3.689, 1.743, -3.916, 2.186, -4.509, 2.225, -1.187, 1.12, -0.06793, 0.4591, -0.2972, 1.687, -0.3933, 2.499, 0.1931, 2.66, -0.1614, 3.043, -3.401, 2.447, -3.742, 2.458, -3.916, 2.186, -3.197, 0.05443, -4.543, 0.8327, -4.645, 0.1605, -3.723, -0.647, 5.427, -1.588, 5.939, -1.399, 5.878, -1.137, 4.444, -1.93, 4.849, -1.871, 4.748, -0.5533, -0.4186, -2.32, -0.8163, -3.032, 0.01591, -3.121, -2.583, -2.555, -2.0, -2.991, -1.492, -2.581, -1.262, -1.51, -0.1893, -1.065, -1.295, -0.7009, -4.918, 1.732, -4.125, 1.233, -3.689, 1.743, -4.509, 2.225, -5.701, 0.1137, -5.391, -0.1021, -5.324, 1.031, 5.32, 0.6405, 4.681, 1.729, 4.268, 1.249, 4.845, 0.184, -0.1614, 3.043, -0.3037, 3.361, -0.805, 2.981, -0.3933, 2.499, 3.444, 0.9251, 3.642, 1.611, 3.094, 1.752, 2.946, 0.8968, -5.324, 1.031, -5.836, 0.6802, -5.701, 0.1137, -5.283, 1.409, -5.324, 1.031, -4.543, 0.8327, -4.509, 2.225, -4.935, 2.032, -4.918, 1.732, -1.606, 2.906, -0.805, 2.981, -1.019, 3.658, -1.471, 3.699, -1.848, 0.1758, -1.187, 1.12, -2.118, 1.754, -1.187, 1.12, -1.309, 1.741, -2.118, 1.754, 2.778, -1.119, 3.537, -1.925, 4.748, -0.5533, 4.4, -0.255, -3.13, 1.429, -3.689, 1.743, -4.125, 1.233, 6.51, 0.6387, 5.32, 0.6405, 5.878, -0.2871, 6.267, -0.176, -3.723, -0.647, -4.071, -1.678, -3.574, -1.88, -3.203, -1.854, -3.723, -0.647, -3.574, -1.88, -3.13, 1.429, -4.125, 1.233, -3.197, 0.05443, -4.614, -1.893, -4.071, -1.678, -5.364, -0.7765, -4.918, 1.732, -5.283, 1.409, -4.543, 0.8327, -4.125, 1.233, -1.019, 3.658, -0.805, 2.981, -0.3037, 3.361, -0.77, 3.855, -3.197, 0.05443, -4.125, 1.233, -4.543, 0.8327, -4.645, 0.1605, -5.391, -0.1021, -5.364, -0.7765, -5.364, -0.7765, -5.633, -1.154, -5.342, -1.475, -5.342, -1.475, -4.614, -1.893, -5.364, -0.7765, -0.1893, -1.065, 0.2828, 0.1488, -0.06793, 0.4591, -1.295, -0.7009, -0.06793, 0.4591, 0.2828, 0.1488, 1.408, 1.862, -1.848, 0.1758, -3.197, 0.05443, -2.496, -1.106, -1.295, -0.7009, 2.172, 0.2161, 2.946, 0.8968, 2.221, 1.515, -3.203, -1.854, -2.496, -1.106, -3.197, 0.05443, -3.723, -0.647, 4.573, 2.156, 4.118, 2.355, 3.704, 2.142, 3.642, 1.611, -2.701, 3.226, -2.846, 2.939, -2.406, 2.469, -1.606, 2.906, 1.551, -1.375, 2.172, 0.2161, 0.2828, 0.1488, -0.1893, -1.065, 3.642, 1.611, 4.268, 1.249, 4.681, 1.729, 4.573, 2.156, -0.3037, 3.361, -0.6361, 4.014, -0.77, 3.855, -4.645, 0.1605, -4.543, 0.8327, -5.324, 1.031, -5.391, -0.1021, -0.3933, 2.499, -0.2972, 1.687, 0.1931, 2.66, 0.9238, 2.655, 1.408, 1.862, 1.328, 2.399, -1.848, 0.1758, -1.295, -0.7009, -0.06793, 0.4591, -1.187, 1.12, 0.1931, 2.66, 0.07194, 2.927, -0.1614, 3.043, 0.9238, 2.655, 0.1931, 2.66, -0.2972, 1.687, -4.645, 0.1605, -5.364, -0.7765, -4.071, -1.678, -3.723, -0.647, -3.153, 2.818, -3.401, 2.447, -2.406, 2.469, -2.846, 2.939, -1.606, 2.906, -1.471, 3.699, -1.639, 3.824, 3.899, 0.1765, 4.845, 0.184, 4.268, 1.249, 3.903, 1.114, -3.689, 1.743, -3.13, 1.429, -3.401, 2.447, -1.126, -2.848, -0.4186, -2.32, -1.262, -1.51, -1.492, -2.581, -3.916, 2.186, -3.689, 1.743, -3.401, 2.447, -1.639, 3.824, -2.692, 3.42, -2.701, 3.226, -1.606, 2.906, 2.221, 1.515, 1.408, 1.862, 0.2828, 0.1488, 2.172, 0.2161, 1.551, -1.375, 2.225, -0.9842, 2.172, 0.2161, 2.225, -0.9842, 2.778, -1.119, 2.172, 0.2161, -0.1893, -1.065, -0.4186, -2.32, 0.8942, -2.495, 1.551, -1.375, 4.4, -0.255, 3.899, 0.1765, 2.778, -1.119, 3.899, 0.1765, 4.4, -0.255, 4.845, 0.184, -2.406, 2.469, -2.118, 1.754, -1.309, 1.741, -1.606, 2.906, 2.946, 0.8968, 2.172, 0.2161, 2.778, -1.119, 3.899, 0.1765, 3.903, 1.114, 3.444, 0.9251, 3.899, 0.1765, 3.444, 0.9251, 2.946, 0.8968, 3.899, 0.1765, 2.221, 1.515, 2.946, 0.8968, 2.761, 1.706, -3.13, 1.429, -3.197, 0.05443, -1.848, 0.1758, -2.118, 1.754, 3.444, 0.9251, 3.903, 1.114, 3.642, 1.611, 3.642, 1.611, 3.704, 2.142, 3.094, 1.752, 3.094, 1.752, 2.761, 1.706, 2.946, 0.8968, -0.805, 2.981, -1.606, 2.906, -1.309, 1.741, -0.3933, 2.499, 3.642, 1.611, 3.903, 1.114, 4.268, 1.249, 5.32, 0.6405, 5.636, 1.203, 5.294, 1.607, 4.681, 1.729, 5.32, 0.6405, 5.294, 1.607, 5.878, -0.2871, 4.845, 0.184, 4.748, -0.5533, 5.878, -1.137, 6.176, 1.041, 5.636, 1.203, 5.32, 0.6405, 5.32, 0.6405, 4.845, 0.184, 5.878, -0.2871, -1.309, 1.741, -1.187, 1.12, -0.2972, 1.687, -0.3933, 2.499, 6.267, -0.176, 6.633, 0.1314, 6.51, 0.6387, 6.51, 0.6387, 6.176, 1.041, 5.32, 0.6405, 1.408, 1.862, 0.9238, 2.655, -0.2972, 1.687, -0.06793, 0.4591, 4.845, 0.184, 4.4, -0.255, 4.748, -0.5533, 4.748, -0.5533, 5.427, -1.588, 5.878, -1.137, 5.184, -1.841, 5.427, -1.588, 4.849, -1.871, 5.427, -1.588, 4.748, -0.5533, 4.849, -1.871, 2.778, -1.119, 2.445, -2.155, 2.944, -1.885, 2.778, -1.119, 2.944, -1.885, 3.537, -1.925, 4.444, -1.93, 4.739, -2.185, 4.849, -1.871, 3.537, -1.925, 3.956, -2.009, 4.748, -0.5533, 3.956, -2.009, 4.444, -1.93, 4.748, -0.5533, -2.583, -2.555, -1.492, -2.581, -1.262, -1.51, -2.496, -1.106, 2.225, -0.9842, 1.551, -1.375, 2.04, -2.02, -2.406, 2.469, -3.401, 2.447, -3.13, 1.429, -2.118, 1.754, -0.1893, -1.065, -1.262, -1.51, -0.4186, -2.32, -0.4186, -2.32, -1.126, -2.848, -0.8163, -3.032, 0.8942, -2.495, 1.793, -2.181, 1.551, -1.375, 1.793, -2.181, 2.04, -2.02, 1.551, -1.375, 0.01591, -3.121, 0.5692, -2.983, -0.4186, -2.32, 0.5692, -2.983, 0.8942, -2.495, -0.4186, -2.32, 2.778, -1.119, 2.225, -0.9842, 2.04, -2.02, 2.445, -2.155, -3.875, 1.075, -3.902, 0.1779, -3.427, 0.9015, -2.941, 0.8843, -3.902, 0.1779, -2.778, -1.118, -2.185, 0.2148, 2.428, 2.496, 1.601, 2.902, 1.309, 1.74, 2.118, 1.754, -3.902, 0.1779, -4.838, 0.1796, -4.399, -0.2535, -4.399, -0.2535, -2.778, -1.118, -3.902, 0.1779, 0.1892, -1.065, -1.551, -1.375, -0.8934, -2.505, 0.4186, -2.32, -2.225, -0.9841, -2.185, 0.2148, -2.778, -1.118, -1.551, -1.375, -1.904, -0.49, -2.185, 0.2148, -2.225, -0.9841, -2.216, 1.525, -2.185, 0.2148, -1.004, 0.1736, -0.2826, 0.1484, -1.402, 1.815, 1.645, 3.822, 1.601, 2.902, 2.682, 3.229, 2.64, 3.409, 3.924, 2.202, 3.441, 2.506, 3.696, 1.754, 1.133, -2.864, 1.492, -2.579, 1.262, -1.51, 0.4186, -2.32, 3.696, 1.754, 3.441, 2.506, 3.13, 1.43, -3.902, 0.1779, -3.875, 1.075, -4.248, 1.228, -4.838, 0.1796, 1.601, 2.902, 1.645, 3.822, 1.472, 3.718, 3.192, 2.866, 2.876, 2.977, 2.428, 2.496, 3.441, 2.506, 4.641, 0.1623, 3.723, -0.647, 4.065, -1.515, 5.351, -0.7735, -0.9096, 2.674, 0.2974, 1.687, -0.324, 2.858, -0.324, 2.858, 0.07419, 3.16, -0.1955, 3.104, 1.848, 0.1759, 1.188, 1.123, 0.06827, 0.4603, 1.296, -0.7018, -0.9096, 2.674, -1.281, 2.335, -1.402, 1.815, 0.3512, 2.55, -0.324, 2.858, 0.2974, 1.687, 4.641, 0.1623, 5.391, -0.1021, 5.323, 1.031, 4.533, 0.8368, 0.2765, 3.396, 0.7709, 3.86, 0.6362, 4.014, -3.614, 1.606, -4.569, 2.155, -4.689, 1.745, -4.248, 1.228, -1.551, -1.375, 0.1892, -1.065, -0.2826, 0.1484, -1.004, 0.1736, -1.904, -0.49, 2.682, 3.229, 1.601, 2.902, 2.428, 2.496, 2.876, 2.977, -4.569, 2.155, -3.614, 1.606, -3.673, 2.159, -4.093, 2.36, 3.188, -1.826, 3.723, -0.647, 3.197, 0.05449, 2.496, -1.106, -2.185, 0.2148, -2.216, 1.525, -2.941, 0.8843, 1.848, 0.1759, 1.296, -0.7018, 2.496, -1.106, 3.197, 0.05449, 0.06827, 0.4603, -1.402, 1.815, -0.2826, 0.1484, 0.1892, -1.065, 1.296, -0.7018, 0.06827, 0.4603, -0.2826, 0.1484, 5.264, -1.413, 5.351, -0.7735, 4.594, -1.847, 5.351, -0.7735, 5.264, -1.413, 5.591, -1.137, 4.641, 0.1623, 5.351, -0.7735, 5.391, -0.1021, 3.197, 0.05449, 4.533, 0.8368, 4.128, 1.228, 1.018, 3.681, 0.7709, 3.86, 0.2765, 3.396, 0.7903, 2.983, 4.918, 1.732, 4.128, 1.228, 4.533, 0.8368, 5.283, 1.409, 4.594, -1.847, 5.351, -0.7735, 4.065, -1.515, 3.13, 1.43, 3.197, 0.05449, 4.128, 1.228, 3.188, -1.826, 3.559, -1.806, 3.723, -0.647, 3.723, -0.647, 3.559, -1.806, 4.065, -1.515, -6.489, 0.6221, -6.259, -0.1651, -5.851, -0.266, -5.341, 0.6749, 3.13, 1.43, 4.128, 1.228, 3.696, 1.754, -2.778, -1.118, -4.399, -0.2535, -4.747, -0.5526, -3.538, -1.913, 1.188, 1.123, 2.118, 1.754, 1.309, 1.74, 1.848, 0.1759, 2.118, 1.754, 1.188, 1.123, 1.601, 2.902, 1.472, 3.718, 1.018, 3.681, 0.7903, 2.983, 4.509, 2.225, 4.918, 1.732, 4.932, 2.029, 5.283, 1.409, 4.533, 0.8368, 5.323, 1.031, 5.323, 1.031, 5.701, 0.1137, 5.836, 0.6802, -3.427, 0.9015, -2.941, 0.8843, -3.09, 1.746, -3.614, 1.606, 0.07419, 3.16, 0.3512, 2.55, 0.7903, 2.983, 0.2765, 3.396, -5.341, 0.6749, -4.838, 0.1796, -4.248, 1.228, -4.689, 1.745, 5.701, 0.1137, 5.323, 1.031, 5.391, -0.1021, 4.918, 1.732, 4.509, 2.225, 3.696, 1.754, 4.128, 1.228, 1.262, -1.51, 1.296, -0.7018, 0.1892, -1.065, 2.583, -2.555, 1.492, -2.579, 2.001, -2.971, 0.4186, -2.32, -0.01597, -3.121, 0.8338, -3.08, -4.445, -1.862, -4.747, -0.5526, -4.841, -1.842, -5.427, -1.588, -5.878, -1.137, -5.939, -1.399, 3.197, 0.05449, 3.723, -0.647, 4.641, 0.1623, 4.533, 0.8368, 3.441, 2.506, 3.924, 2.202, 3.755, 2.483, 0.3512, 2.55, 0.07419, 3.16, -0.324, 2.858, 1.188, 1.123, 0.2974, 1.687, 0.06827, 0.4603, 3.696, 1.754, 4.509, 2.225, 3.924, 2.202, 2.496, -1.106, 2.583, -2.555, 3.188, -1.826, 1.262, -1.51, 2.496, -1.106, 1.296, -0.7018, -1.904, -0.49, -1.004, 0.1736, -2.185, 0.2148, 1.77, 2.083, 2.246, 1.784, 2.632, 2.546, 2.746, 3.784, 2.599, 4.83, 2.442, 5.572, 1.767, 5.605, 1.916, 4.796, 2.036, 3.738, 1.925, 2.885])
me_cube.materials.append(mat_rocks)
me_cube.use_remesh_preserve_volume = False
me_cube.use_remesh_preserve_attributes = False
me_cube.use_mirror_vertex_groups = False
me_cube.update()

# ---- objects
ob_cave = bpy.data.objects.new('Cave', me_cube)

# ---- transforms, parenting, visibility, modifiers, constraints
ob_cave.location = (0.0, 0.0, 0.0)
ob_cave.lock_rotations_4d = False
ob_cave.empty_display_type = 'ARROWS'
ob_cave.lineart.crease_threshold = 0.0

# ---- collection membership
col_collection.objects.link(ob_cave)

# ---- scene / render settings (as saved in the file)
scene.frame_start = 1; scene.frame_end = 250; scene.frame_set(2)
scene.render.engine = 'BLENDER_EEVEE_NEXT'
scene.cycles.use_denoising = False
scene.cycles.samples = 128
scene.cycles.sampling_pattern = 'TABULATED_SOBOL'
scene.cycles.use_adaptive_sampling = False
scene.cycles.use_light_tree = False
scene.view_settings.view_transform = 'Filmic'
bpy.context.view_layer.update()

# ---- added for rendering (the .blend has no active camera and no usable light): camera, sun
cam_auto = bpy.data.cameras.new('AutoCamera')
cam_auto.lens = 50.0
cam_auto.sensor_width = 36.0
cam_auto.clip_end = 9743.86
ob_auto_camera = bpy.data.objects.new('AutoCamera', cam_auto)
scene.collection.objects.link(ob_auto_camera)
ob_auto_camera.location = (557.108, -666.705, 446.004)
ob_auto_camera.rotation_euler = (1.09748, -7.21219e-08, 0.694738)
scene.camera = ob_auto_camera
light_auto_sun = bpy.data.lights.new('AutoSun', 'SUN')
light_auto_sun.energy = 3.0
light_auto_sun.angle = 0.0523599
ob_auto_sun = bpy.data.objects.new('AutoSun', light_auto_sun)
scene.collection.objects.link(ob_auto_sun)
ob_auto_sun.rotation_euler = (0.872665, 0.174533, 0.523599)
bpy.context.view_layer.update()
